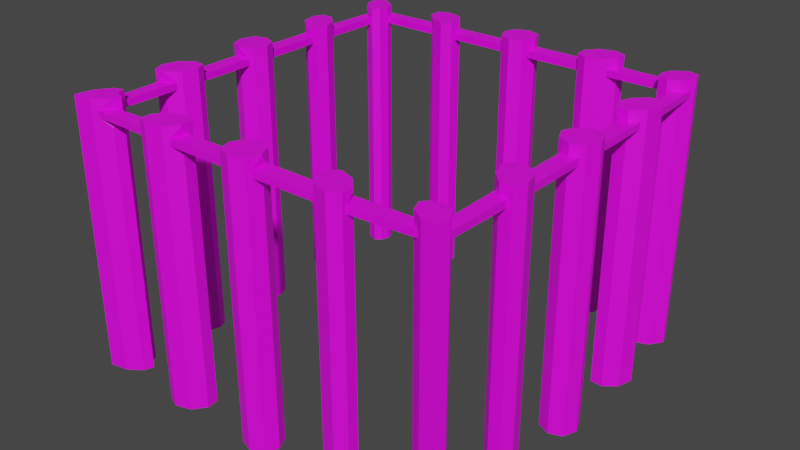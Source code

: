 # Source: Buildsite.blend  (saved by Blender 2.90.8; exported with 4.5.12 LTS)
import bpy
from mathutils import Matrix  # noqa: F401  (used for matrix-valued properties, if any)

bpy.ops.wm.read_factory_settings(use_empty=True)
scene = bpy.context.scene
scene.name = 'Scene'

# ---- collections
col_collection = bpy.data.collections.new('Collection'); scene.collection.children.link(col_collection)

# ---- images (referenced by path relative to the original .blend; pixels are not part of the script)
import os
ASSET_DIR = os.environ.get("B2B_ASSET_DIR", "")  # directory of the original .blend (textures are referenced by path, not embedded)
HERE = os.path.dirname(os.path.abspath(__file__))  # packed textures are extracted next to this script under _unpacked/

def load_image(name, relpath, width, height, colorspace="sRGB"):
    """Load a texture the original file referenced (path relative to the .blend, or extracted next to this script)."""
    p = next((c for c in (os.path.join(HERE, relpath), os.path.join(ASSET_DIR, relpath)) if relpath and os.path.exists(c)), "")
    if p:
        img = bpy.data.images.load(p, check_existing=True)
        img.name = name
    else:  # same state as the original file: an image datablock whose file is absent (Cycles renders it pink)
        img = bpy.data.images.new(name, width, height)
        img.source = "FILE"
        img.filepath = "//" + (relpath or name)
    img.colorspace_settings.name = colorspace
    return img
img_colorpalet_png = load_image('ColorPalet.png', 'ColorPalet.png', 1024, 1024, 'sRGB')

# ---- materials (node trees are filled in below, after node groups)
mat_pallet = bpy.data.materials.new('Pallet')
mat_pallet.use_transparent_shadow = False

# ---- material node trees
mat_pallet.use_nodes = True; mat_pallet.node_tree.nodes.clear()
_N = mat_pallet.node_tree.nodes; _L = mat_pallet.node_tree.links
n0 = _N.new('ShaderNodeBsdfPrincipled'); n0.name = 'Principled BSDF'; n0.location = (10, 300)
n0.distribution = 'GGX'
n0.subsurface_method = 'BURLEY'
n0.inputs[3].default_value = 1.45
n0.inputs[27].default_value = (0.0, 0.0, 0.0, 1.0)
n0.inputs[28].default_value = 1.0
n1 = _N.new('ShaderNodeOutputMaterial'); n1.name = 'Material Output'; n1.location = (300, 300)
n2 = _N.new('ShaderNodeTexImage'); n2.name = 'Image Texture'; n2.location = (-412, 144)
n2.image = img_colorpalet_png
n2.interpolation = 'Closest'
_L.new(n0.outputs[0], n1.inputs[0])
_L.new(n2.outputs[0], n0.inputs[0])
n1.is_active_output = True

# ---- world
world_world = bpy.data.worlds.new('World'); scene.world = world_world
world_world.use_nodes = True; world_world.node_tree.nodes.clear()
_N = world_world.node_tree.nodes; _L = world_world.node_tree.links
n0 = _N.new('ShaderNodeOutputWorld'); n0.name = 'World Output'; n0.location = (300, 300)
n1 = _N.new('ShaderNodeBackground'); n1.name = 'Background'; n1.location = (10, 300)
n1.inputs[0].default_value = (0.05088, 0.05088, 0.05088, 1.0)
_L.new(n1.outputs[0], n0.inputs[0])
n0.is_active_output = True
world_world.color = (0.05088, 0.05088, 0.05088)
world_world.use_sun_shadow = False
world_world.sun_shadow_jitter_overblur = 0.0

# ---- meshes
me_cylinder = bpy.data.meshes.new('Cylinder')
me_cylinder.from_pydata([(-0.9293, -0.9293, -1.0), (-0.9293, -0.9293, 0.5), (-0.8821, -0.9473, -1.0), (-0.8821, -0.9473, 0.5), (-0.9, -1.0, -1.0), (-0.9, -1.0, 0.5), (-0.9764, -1.053, -1.0), (-0.9764, -1.053, 0.5), (-1.071, -1.071, -1.0), (-1.071, -1.071, 0.5), (-1.053, -0.9764, -1.0), (-1.053, -0.9764, 0.5), (-1.0, -0.9, -1.0), (-1.0, -0.9, 0.5), (-0.9473, -0.8821, -1.0), (-0.9473, -0.8821, 0.5), (-0.9293, -0.9293, 0.4404), (-0.8821, -0.9473, 0.4404), (-0.5568, -0.9583, 0.4404), (-0.9764, -1.053, 0.4404), (-1.071, -1.071, 0.4404), (-1.053, -0.9764, 0.4404), (-1.0, -0.9, 0.4404), (-0.9473, -0.8821, 0.4404), (-0.8821, -0.9473, 0.4035), (-0.5974, -1.042, 0.4404), (-0.9764, -1.053, 0.4035), (-1.071, -1.071, 0.4035), (-1.053, -0.9764, 0.4035), (-1.0, -0.9, 0.4035), (-0.9473, -0.8821, 0.4035), (-0.9293, -0.9293, 0.4035), (-0.9498, -1.035, 0.4404), (-0.8886, -0.9652, 0.4404), (-0.9, -1.0, 0.4906), (-0.8886, -0.9652, 0.4035), (-0.9498, -1.035, 0.4035), (-0.9, -1.0, 0.3533), (-0.5568, -0.9583, 0.4035), (-0.5974, -1.042, 0.4035), (-0.4617, -0.9076, -1.0), (-0.4617, -0.9076, 0.5), (-0.4059, -0.9333, -1.0), (-0.4059, -0.9333, 0.5), (-0.4, -1.0, -1.0), (-0.4, -1.0, 0.5), (-0.4527, -1.067, -1.0), (-0.4527, -1.067, 0.5), (-0.5383, -1.092, -1.0), (-0.5383, -1.092, 0.5), (-0.6014, -1.064, -1.0), (-0.6014, -1.064, 0.5), (-0.6, -1.0, -1.0), (-0.6, -1.0, 0.5), (-0.5401, -0.9363, -1.0), (-0.5401, -0.9363, 0.5), (-0.4617, -0.9076, 0.4404), (-0.4059, -0.9333, 0.4404), (-0.07432, -0.9537, 0.4404), (-0.4527, -1.067, 0.4404), (-0.5383, -1.092, 0.4404), (-0.6014, -1.064, 0.4404), (-0.6, -1.0, 0.4404), (-0.5401, -0.9363, 0.4404), (-0.4059, -0.9333, 0.4035), (-0.07993, -1.046, 0.4404), (-0.4527, -1.067, 0.4035), (-0.5383, -1.092, 0.4035), (-0.6014, -1.064, 0.4035), (-0.6, -1.0, 0.4035), (-0.5401, -0.9363, 0.4035), (-0.4617, -0.9076, 0.4035), (-0.4342, -1.044, 0.4404), (-0.4042, -0.9561, 0.4404), (-0.4, -1.0, 0.4906), (-0.4042, -0.9561, 0.4035), (-0.4342, -1.044, 0.4035), (-0.4, -1.0, 0.3533), (-0.07432, -0.9537, 0.4035), (-0.07993, -1.046, 0.4035), (-9.077e-08, -0.9, -1.0), (3.568e-08, -0.9, 0.5), (0.06679, -0.9294, -1.0), (0.06679, -0.9294, 0.5), (0.1, -1.0, -1.0), (0.1, -1.0, 0.5), (0.07464, -1.071, -1.0), (0.07464, -1.071, 0.5), (-1.076e-07, -1.1, -1.0), (1.882e-08, -1.1, 0.5), (-0.07464, -1.071, -1.0), (-0.07464, -1.071, 0.5), (-0.1, -1.0, -1.0), (-0.1, -1.0, 0.5), (-0.06679, -0.9294, -1.0), (-0.06679, -0.9294, 0.5), (3.065e-08, -0.9, 0.4404), (0.06679, -0.9294, 0.4404), (0.4078, -0.9562, 0.4404), (0.07464, -1.071, 0.4404), (1.379e-08, -1.1, 0.4404), (-0.07464, -1.071, 0.4404), (-0.1, -1.0, 0.4404), (-0.06679, -0.9294, 0.4404), (0.06679, -0.9294, 0.4035), (0.438, -1.044, 0.4404), (0.07464, -1.071, 0.4035), (1.068e-08, -1.1, 0.4035), (-0.07464, -1.071, 0.4035), (-0.1, -1.0, 0.4035), (-0.06679, -0.9294, 0.4035), (2.754e-08, -0.9, 0.4035), (0.08374, -1.046, 0.4404), (0.07786, -0.9537, 0.4404), (0.1, -1.0, 0.4906), (0.07786, -0.9537, 0.4035), (0.08374, -1.046, 0.4035), (0.1, -1.0, 0.3533), (0.4078, -0.9562, 0.4035), (0.438, -1.044, 0.4035), (0.4617, -0.9076, -1.0), (0.4617, -0.9076, 0.5), (0.5401, -0.9363, -1.0), (0.5401, -0.9363, 0.5), (0.6, -1.0, -1.0), (0.6, -1.0, 0.5), (0.6014, -1.064, -1.0), (0.6014, -1.064, 0.5), (0.5383, -1.092, -1.0), (0.5383, -1.092, 0.5), (0.4527, -1.067, -1.0), (0.4527, -1.067, 0.5), (0.4, -1.0, -1.0), (0.4, -1.0, 0.5), (0.4059, -0.9333, -1.0), (0.4059, -0.9333, 0.5), (0.4617, -0.9076, 0.4404), (0.5401, -0.9363, 0.4404), (0.8795, -0.9527, 0.4404), (0.6014, -1.064, 0.4404), (0.5383, -1.092, 0.4404), (0.4527, -1.067, 0.4404), (0.4, -1.0, 0.4404), (0.4059, -0.9333, 0.4404), (0.5401, -0.9363, 0.4035), (0.941, -1.022, 0.4404), (0.6014, -1.064, 0.4035), (0.5383, -1.092, 0.4035), (0.4527, -1.067, 0.4035), (0.4, -1.0, 0.4035), (0.4059, -0.9333, 0.4035), (0.4617, -0.9076, 0.4035), (0.6012, -1.042, 0.4404), (0.5604, -0.9584, 0.4404), (0.6, -1.0, 0.4906), (0.5604, -0.9584, 0.4035), (0.6012, -1.042, 0.4035), (0.6, -1.0, 0.3533), (0.8795, -0.9527, 0.4035), (0.941, -1.022, 0.4035), (0.8974, -0.8974, -1.0), (0.8974, -0.8974, 0.5), (0.9473, -0.8821, -1.0), (0.9473, -0.8821, 0.5), (1.0, -0.9, -1.0), (1.0, -0.9, 0.5), (1.053, -0.9764, -1.0), (1.053, -0.9764, 0.5), (1.039, -1.039, -1.0), (1.039, -1.039, 0.5), (0.9622, -1.038, -1.0), (0.9622, -1.038, 0.5), (0.8931, -0.9931, -1.0), (0.8931, -0.9931, 0.5), (0.8679, -0.9331, -1.0), (0.8679, -0.9331, 0.5), (0.8974, -0.8974, 0.4404), (0.9473, -0.8821, 0.4404), (0.9583, -0.5568, 0.4404), (1.053, -0.9764, 0.4404), (1.039, -1.039, 0.4404), (0.9622, -1.038, 0.4404), (0.8931, -0.9931, 0.4404), (0.8679, -0.9331, 0.4404), (0.9473, -0.8821, 0.4035), (1.042, -0.5974, 0.4404), (1.053, -0.9764, 0.4035), (1.039, -1.039, 0.4035), (0.9622, -1.038, 0.4035), (0.8931, -0.9931, 0.4035), (0.8679, -0.9331, 0.4035), (0.8974, -0.8974, 0.4035), (1.035, -0.9498, 0.4404), (0.9652, -0.8886, 0.4404), (1.0, -0.9, 0.4906), (0.9652, -0.8886, 0.4035), (1.035, -0.9498, 0.4035), (1.0, -0.9, 0.3533), (0.9583, -0.5568, 0.4035), (1.042, -0.5974, 0.4035), (0.9076, -0.4617, -1.0), (0.9076, -0.4617, 0.5), (0.9333, -0.4059, -1.0), (0.9333, -0.4059, 0.5), (1.0, -0.4, -1.0), (1.0, -0.4, 0.5), (1.067, -0.4527, -1.0), (1.067, -0.4527, 0.5), (1.092, -0.5383, -1.0), (1.092, -0.5383, 0.5), (1.064, -0.6014, -1.0), (1.064, -0.6014, 0.5), (1.0, -0.6, -1.0), (1.0, -0.6, 0.5), (0.9363, -0.5401, -1.0), (0.9363, -0.5401, 0.5), (0.9076, -0.4617, 0.4404), (0.9333, -0.4059, 0.4404), (0.9537, -0.07432, 0.4404), (1.067, -0.4527, 0.4404), (1.092, -0.5383, 0.4404), (1.064, -0.6014, 0.4404), (1.0, -0.6, 0.4404), (0.9363, -0.5401, 0.4404), (0.9333, -0.4059, 0.4035), (1.046, -0.07993, 0.4404), (1.067, -0.4527, 0.4035), (1.092, -0.5383, 0.4035), (1.064, -0.6014, 0.4035), (1.0, -0.6, 0.4035), (0.9363, -0.5401, 0.4035), (0.9076, -0.4617, 0.4035), (1.044, -0.4342, 0.4404), (0.9561, -0.4042, 0.4404), (1.0, -0.4, 0.4906), (0.9561, -0.4042, 0.4035), (1.044, -0.4342, 0.4035), (1.0, -0.4, 0.3533), (0.9537, -0.07432, 0.4035), (1.046, -0.07993, 0.4035), (0.9, -7.451e-08, -1.0), (0.9, -8.941e-08, 0.5), (0.9294, 0.06679, -1.0), (0.9294, 0.06679, 0.5), (1.0, 0.1, -1.0), (1.0, 0.1, 0.5), (1.071, 0.07464, -1.0), (1.071, 0.07464, 0.5), (1.1, -1.788e-07, -1.0), (1.1, -1.416e-07, 0.5), (1.071, -0.07464, -1.0), (1.071, -0.07464, 0.5), (1.0, -0.1, -1.0), (1.0, -0.1, 0.5), (0.9294, -0.06679, -1.0), (0.9294, -0.06679, 0.5), (0.9, -8.941e-08, 0.4404), (0.9294, 0.06679, 0.4404), (0.9562, 0.4078, 0.4404), (1.071, 0.07464, 0.4404), (1.1, -1.416e-07, 0.4404), (1.071, -0.07464, 0.4404), (1.0, -0.1, 0.4404), (0.9294, -0.06679, 0.4404), (0.9294, 0.06679, 0.4035), (1.044, 0.438, 0.4404), (1.071, 0.07464, 0.4035), (1.1, -1.416e-07, 0.4035), (1.071, -0.07464, 0.4035), (1.0, -0.1, 0.4035), (0.9294, -0.06679, 0.4035), (0.9, -7.451e-08, 0.4035), (1.046, 0.08374, 0.4404), (0.9537, 0.07786, 0.4404), (1.0, 0.1, 0.4906), (0.9537, 0.07786, 0.4035), (1.046, 0.08374, 0.4035), (1.0, 0.1, 0.3533), (0.9562, 0.4078, 0.4035), (1.044, 0.438, 0.4035), (0.9076, 0.4617, -1.0), (0.9076, 0.4617, 0.5), (0.9363, 0.5401, -1.0), (0.9363, 0.5401, 0.5), (1.0, 0.6, -1.0), (1.0, 0.6, 0.5), (1.064, 0.6014, -1.0), (1.064, 0.6014, 0.5), (1.092, 0.5383, -1.0), (1.092, 0.5383, 0.5), (1.067, 0.4527, -1.0), (1.067, 0.4527, 0.5), (1.0, 0.4, -1.0), (1.0, 0.4, 0.5), (0.9333, 0.4059, -1.0), (0.9333, 0.4059, 0.5), (0.9076, 0.4617, 0.4404), (0.9363, 0.5401, 0.4404), (0.9613, 0.8881, 0.4404), (1.064, 0.6014, 0.4404), (1.092, 0.5383, 0.4404), (1.067, 0.4527, 0.4404), (1.0, 0.4, 0.4404), (0.9333, 0.4059, 0.4404), (0.9363, 0.5401, 0.4035), (1.031, 0.9496, 0.4404), (1.064, 0.6014, 0.4035), (1.092, 0.5383, 0.4035), (1.067, 0.4527, 0.4035), (1.0, 0.4, 0.4035), (0.9333, 0.4059, 0.4035), (0.9076, 0.4617, 0.4035), (1.042, 0.6012, 0.4404), (0.9584, 0.5604, 0.4404), (1.0, 0.6, 0.4906), (0.9584, 0.5604, 0.4035), (1.042, 0.6012, 0.4035), (1.0, 0.6, 0.3533), (0.9613, 0.8881, 0.4035), (1.031, 0.9496, 0.4035), (0.8867, 0.8867, -1.0), (0.8867, 0.8867, 0.5), (0.8749, 0.9401, -1.0), (0.8749, 0.9401, 0.5), (0.9, 1.0, -1.0), (0.9, 1.0, 0.5), (0.9692, 1.046, -1.0), (0.9692, 1.046, 0.5), (1.028, 1.028, -1.0), (1.028, 1.028, 0.5), (1.046, 0.9692, -1.0), (1.046, 0.9692, 0.5), (1.0, 0.9, -1.0), (1.0, 0.9, 0.5), (0.9401, 0.8749, -1.0), (0.9401, 0.8749, 0.5), (0.8867, 0.8867, 0.4404), (0.8749, 0.9401, 0.4404), (0.5568, 0.9583, 0.4404), (0.9692, 1.046, 0.4404), (1.028, 1.028, 0.4404), (1.046, 0.9692, 0.4404), (1.0, 0.9, 0.4404), (0.9401, 0.8749, 0.4404), (0.8749, 0.9401, 0.4035), (0.5974, 1.042, 0.4404), (0.9692, 1.046, 0.4035), (1.028, 1.028, 0.4035), (1.046, 0.9692, 0.4035), (1.0, 0.9, 0.4035), (0.9401, 0.8749, 0.4035), (0.8867, 0.8867, 0.4035), (0.9477, 1.033, 0.4404), (0.8864, 0.963, 0.4404), (0.9, 1.0, 0.4906), (0.8864, 0.963, 0.4035), (0.9477, 1.033, 0.4035), (0.9, 1.0, 0.3533), (0.5568, 0.9583, 0.4035), (0.5974, 1.042, 0.4035), (0.4617, 0.9076, -1.0), (0.4617, 0.9076, 0.5), (0.4059, 0.9333, -1.0), (0.4059, 0.9333, 0.5), (0.4, 1.0, -1.0), (0.4, 1.0, 0.5), (0.4527, 1.067, -1.0), (0.4527, 1.067, 0.5), (0.5383, 1.092, -1.0), (0.5383, 1.092, 0.5), (0.6014, 1.064, -1.0), (0.6014, 1.064, 0.5), (0.6, 1.0, -1.0), (0.6, 1.0, 0.5), (0.5401, 0.9363, -1.0), (0.5401, 0.9363, 0.5), (0.4617, 0.9076, 0.4404), (0.4059, 0.9333, 0.4404), (0.07432, 0.9537, 0.4404), (0.4527, 1.067, 0.4404), (0.5383, 1.092, 0.4404), (0.6014, 1.064, 0.4404), (0.6, 1.0, 0.4404), (0.5401, 0.9363, 0.4404), (0.4059, 0.9333, 0.4035), (0.07993, 1.046, 0.4404), (0.4527, 1.067, 0.4035), (0.5383, 1.092, 0.4035), (0.6014, 1.064, 0.4035), (0.6, 1.0, 0.4035), (0.5401, 0.9363, 0.4035), (0.4617, 0.9076, 0.4035), (0.4342, 1.044, 0.4404), (0.4042, 0.9561, 0.4404), (0.4, 1.0, 0.4906), (0.4042, 0.9561, 0.4035), (0.4342, 1.044, 0.4035), (0.4, 1.0, 0.3533), (0.07432, 0.9537, 0.4035), (0.07993, 1.046, 0.4035), (5.599e-08, 0.9, -1.0), (1.192e-07, 0.9, 0.5), (-0.06679, 0.9294, -1.0), (-0.06679, 0.9294, 0.5), (-0.1, 1.0, -1.0), (-0.1, 1.0, 0.5), (-0.07464, 1.071, -1.0), (-0.07464, 1.071, 0.5), (9.814e-08, 1.1, -1.0), (1.614e-07, 1.1, 0.5), (0.07464, 1.071, -1.0), (0.07464, 1.071, 0.5), (0.1, 1.0, -1.0), (0.1, 1.0, 0.5), (0.06679, 0.9294, -1.0), (0.06679, 0.9294, 0.5), (1.167e-07, 0.9, 0.4404), (-0.06679, 0.9294, 0.4404), (-0.4078, 0.9562, 0.4404), (-0.07464, 1.071, 0.4404), (1.588e-07, 1.1, 0.4404), (0.07464, 1.071, 0.4404), (0.1, 1.0, 0.4404), (0.06679, 0.9294, 0.4404), (-0.06679, 0.9294, 0.4035), (-0.438, 1.044, 0.4404), (-0.07464, 1.071, 0.4035), (1.573e-07, 1.1, 0.4035), (0.07464, 1.071, 0.4035), (0.1, 1.0, 0.4035), (0.06679, 0.9294, 0.4035), (1.151e-07, 0.9, 0.4035), (-0.08374, 1.046, 0.4404), (-0.07786, 0.9537, 0.4404), (-0.1, 1.0, 0.4906), (-0.07786, 0.9537, 0.4035), (-0.08374, 1.046, 0.4035), (-0.1, 1.0, 0.3533), (-0.4078, 0.9562, 0.4035), (-0.438, 1.044, 0.4035), (-0.4617, 0.9076, -1.0), (-0.4617, 0.9076, 0.5), (-0.5401, 0.9363, -1.0), (-0.5401, 0.9363, 0.5), (-0.6, 1.0, -1.0), (-0.6, 1.0, 0.5), (-0.6014, 1.064, -1.0), (-0.6014, 1.064, 0.5), (-0.5383, 1.092, -1.0), (-0.5383, 1.092, 0.5), (-0.4527, 1.067, -1.0), (-0.4527, 1.067, 0.5), (-0.4, 1.0, -1.0), (-0.4, 1.0, 0.5), (-0.4059, 0.9333, -1.0), (-0.4059, 0.9333, 0.5), (-0.4617, 0.9076, 0.4404), (-0.5401, 0.9363, 0.4404), (-0.8921, 0.9653, 0.4404), (-0.6014, 1.064, 0.4404), (-0.5383, 1.092, 0.4404), (-0.4527, 1.067, 0.4404), (-0.4, 1.0, 0.4404), (-0.4059, 0.9333, 0.4404), (-0.5401, 0.9363, 0.4035), (-0.9536, 1.035, 0.4404), (-0.6014, 1.064, 0.4035), (-0.5383, 1.092, 0.4035), (-0.4527, 1.067, 0.4035), (-0.4, 1.0, 0.4035), (-0.4059, 0.9333, 0.4035), (-0.4617, 0.9076, 0.4035), (-0.6012, 1.042, 0.4404), (-0.5604, 0.9584, 0.4404), (-0.6, 1.0, 0.4906), (-0.5604, 0.9584, 0.4035), (-0.6012, 1.042, 0.4035), (-0.6, 1.0, 0.3533), (-0.8921, 0.9653, 0.4035), (-0.9536, 1.035, 0.4035), (-0.8974, 0.8974, -1.0), (-0.8974, 0.8974, 0.5), (-0.9331, 0.8679, -1.0), (-0.9331, 0.8679, 0.5), (-0.9931, 0.8931, -1.0), (-0.9931, 0.8931, 0.5), (-1.038, 0.9622, -1.0), (-1.038, 0.9622, 0.5), (-1.039, 1.039, -1.0), (-1.039, 1.039, 0.5), (-0.9764, 1.053, -1.0), (-0.9764, 1.053, 0.5), (-0.9, 1.0, -1.0), (-0.9, 1.0, 0.5), (-0.8821, 0.9473, -1.0), (-0.8821, 0.9473, 0.5), (-0.8974, 0.8974, 0.4404), (-0.9331, 0.8679, 0.4404), (-0.9583, 0.5568, 0.4404), (-1.038, 0.9622, 0.4404), (-1.039, 1.039, 0.4404), (-0.9764, 1.053, 0.4404), (-0.9, 1.0, 0.4404), (-0.8821, 0.9473, 0.4404), (-0.9331, 0.8679, 0.4035), (-1.042, 0.5974, 0.4404), (-1.038, 0.9622, 0.4035), (-1.039, 1.039, 0.4035), (-0.9764, 1.053, 0.4035), (-0.9, 1.0, 0.4035), (-0.8821, 0.9473, 0.4035), (-0.8974, 0.8974, 0.4035), (-1.023, 0.9381, 0.4404), (-0.9535, 0.8768, 0.4404), (-0.9931, 0.8931, 0.4906), (-0.9535, 0.8768, 0.4035), (-1.023, 0.9381, 0.4035), (-0.9931, 0.8931, 0.3533), (-0.9583, 0.5568, 0.4035), (-1.042, 0.5974, 0.4035), (-0.9076, 0.4617, -1.0), (-0.9076, 0.4617, 0.5), (-0.9333, 0.4059, -1.0), (-0.9333, 0.4059, 0.5), (-1.0, 0.4, -1.0), (-1.0, 0.4, 0.5), (-1.067, 0.4527, -1.0), (-1.067, 0.4527, 0.5), (-1.092, 0.5383, -1.0), (-1.092, 0.5383, 0.5), (-1.064, 0.6014, -1.0), (-1.064, 0.6014, 0.5), (-1.0, 0.6, -1.0), (-1.0, 0.6, 0.5), (-0.9363, 0.5401, -1.0), (-0.9363, 0.5401, 0.5), (-0.9076, 0.4617, 0.4404), (-0.9333, 0.4059, 0.4404), (-0.9537, 0.07432, 0.4404), (-1.067, 0.4527, 0.4404), (-1.092, 0.5383, 0.4404), (-1.064, 0.6014, 0.4404), (-1.0, 0.6, 0.4404), (-0.9363, 0.5401, 0.4404), (-0.9333, 0.4059, 0.4035), (-1.046, 0.07993, 0.4404), (-1.067, 0.4527, 0.4035), (-1.092, 0.5383, 0.4035), (-1.064, 0.6014, 0.4035), (-1.0, 0.6, 0.4035), (-0.9363, 0.5401, 0.4035), (-0.9076, 0.4617, 0.4035), (-1.044, 0.4342, 0.4404), (-0.9561, 0.4042, 0.4404), (-1.0, 0.4, 0.4906), (-0.9561, 0.4042, 0.4035), (-1.044, 0.4342, 0.4035), (-1.0, 0.4, 0.3533), (-0.9537, 0.07432, 0.4035), (-1.046, 0.07993, 0.4035), (-0.9, 4.172e-07, -1.0), (-0.9, 2.98e-07, 0.5), (-0.9294, -0.06679, -1.0), (-0.9294, -0.06679, 0.5), (-1.0, -0.1, -1.0), (-1.0, -0.1, 0.5), (-1.071, -0.07464, -1.0), (-1.071, -0.07464, 0.5), (-1.1, 4.47e-07, -1.0), (-1.1, 3.353e-07, 0.5), (-1.071, 0.07464, -1.0), (-1.071, 0.07464, 0.5), (-1.0, 0.1, -1.0), (-1.0, 0.1, 0.5), (-0.9294, 0.06679, -1.0), (-0.9294, 0.06679, 0.5), (-0.9, 2.682e-07, 0.4404), (-0.9294, -0.06679, 0.4404), (-0.9562, -0.4078, 0.4404), (-1.071, -0.07464, 0.4404), (-1.1, 3.502e-07, 0.4404), (-1.071, 0.07464, 0.4404), (-1.0, 0.1, 0.4404), (-0.9294, 0.06679, 0.4404), (-0.9294, -0.06679, 0.4035), (-1.044, -0.438, 0.4404), (-1.071, -0.07464, 0.4035), (-1.1, 3.651e-07, 0.4035), (-1.071, 0.07464, 0.4035), (-1.0, 0.1, 0.4035), (-0.9294, 0.06679, 0.4035), (-0.9, 3.278e-07, 0.4035), (-1.046, -0.08374, 0.4404), (-0.9537, -0.07786, 0.4404), (-1.0, -0.1, 0.4906), (-0.9537, -0.07786, 0.4035), (-1.046, -0.08374, 0.4035), (-1.0, -0.1, 0.3533), (-0.9562, -0.4078, 0.4035), (-1.044, -0.438, 0.4035), (-0.9076, -0.4617, -1.0), (-0.9076, -0.4617, 0.5), (-0.9363, -0.5401, -1.0), (-0.9363, -0.5401, 0.5), (-1.0, -0.6, -1.0), (-1.0, -0.6, 0.5), (-1.064, -0.6014, -1.0), (-1.064, -0.6014, 0.5), (-1.092, -0.5383, -1.0), (-1.092, -0.5383, 0.5), (-1.067, -0.4527, -1.0), (-1.067, -0.4527, 0.5), (-1.0, -0.4, -1.0), (-1.0, -0.4, 0.5), (-0.9333, -0.4059, -1.0), (-0.9333, -0.4059, 0.5), (-0.9076, -0.4617, 0.4404), (-0.9363, -0.5401, 0.4404), (-0.9653, -0.8921, 0.4404), (-1.064, -0.6014, 0.4404), (-1.092, -0.5383, 0.4404), (-1.067, -0.4527, 0.4404), (-1.0, -0.4, 0.4404), (-0.9333, -0.4059, 0.4404), (-0.9363, -0.5401, 0.4035), (-1.035, -0.9536, 0.4404), (-1.064, -0.6014, 0.4035), (-1.092, -0.5383, 0.4035), (-1.067, -0.4527, 0.4035), (-1.0, -0.4, 0.4035), (-0.9333, -0.4059, 0.4035), (-0.9076, -0.4617, 0.4035), (-1.042, -0.6012, 0.4404), (-0.9584, -0.5604, 0.4404), (-1.0, -0.6, 0.4906), (-0.9584, -0.5604, 0.4035), (-1.042, -0.6012, 0.4035), (-1.0, -0.6, 0.3533), (-0.9653, -0.8921, 0.4035), (-1.035, -0.9536, 0.4035)], [], [(16, 1, 3, 17), (24, 17, 33, 35), (36, 32, 19, 26), (19, 7, 9, 20), (20, 9, 11, 21), (21, 11, 13, 22), (3, 1, 15, 13, 11, 9, 7, 5), (22, 13, 15, 23), (23, 15, 1, 16), (0, 2, 4, 6, 8, 10, 12, 14), (30, 23, 16, 31), (29, 22, 23, 30), (28, 21, 22, 29), (27, 20, 21, 28), (26, 19, 20, 27), (17, 3, 5, 34, 33), (4, 37, 36, 26, 6), (31, 16, 17, 24), (0, 31, 24, 2), (25, 39, 38, 18), (2, 24, 35, 37, 4), (6, 26, 27, 8), (8, 27, 28, 10), (10, 28, 29, 12), (12, 29, 30, 14), (14, 30, 31, 0), (32, 33, 34), (35, 36, 37), (35, 33, 18, 38), (32, 34, 5, 7, 19), (33, 32, 25, 18), (32, 36, 39, 25), (36, 35, 38, 39), (56, 41, 43, 57), (64, 57, 73, 75), (76, 72, 59, 66), (59, 47, 49, 60), (60, 49, 51, 61), (61, 51, 53, 62), (43, 41, 55, 53, 51, 49, 47, 45), (62, 53, 55, 63), (63, 55, 41, 56), (40, 42, 44, 46, 48, 50, 52, 54), (70, 63, 56, 71), (69, 62, 63, 70), (68, 61, 62, 69), (67, 60, 61, 68), (66, 59, 60, 67), (57, 43, 45, 74, 73), (44, 77, 76, 66, 46), (71, 56, 57, 64), (40, 71, 64, 42), (65, 79, 78, 58), (42, 64, 75, 77, 44), (46, 66, 67, 48), (48, 67, 68, 50), (50, 68, 69, 52), (52, 69, 70, 54), (54, 70, 71, 40), (72, 73, 74), (75, 76, 77), (75, 73, 58, 78), (72, 74, 45, 47, 59), (73, 72, 65, 58), (72, 76, 79, 65), (76, 75, 78, 79), (96, 81, 83, 97), (104, 97, 113, 115), (116, 112, 99, 106), (99, 87, 89, 100), (100, 89, 91, 101), (101, 91, 93, 102), (83, 81, 95, 93, 91, 89, 87, 85), (102, 93, 95, 103), (103, 95, 81, 96), (80, 82, 84, 86, 88, 90, 92, 94), (110, 103, 96, 111), (109, 102, 103, 110), (108, 101, 102, 109), (107, 100, 101, 108), (106, 99, 100, 107), (97, 83, 85, 114, 113), (84, 117, 116, 106, 86), (111, 96, 97, 104), (80, 111, 104, 82), (105, 119, 118, 98), (82, 104, 115, 117, 84), (86, 106, 107, 88), (88, 107, 108, 90), (90, 108, 109, 92), (92, 109, 110, 94), (94, 110, 111, 80), (112, 113, 114), (115, 116, 117), (115, 113, 98, 118), (112, 114, 85, 87, 99), (113, 112, 105, 98), (112, 116, 119, 105), (116, 115, 118, 119), (136, 121, 123, 137), (144, 137, 153, 155), (156, 152, 139, 146), (139, 127, 129, 140), (140, 129, 131, 141), (141, 131, 133, 142), (123, 121, 135, 133, 131, 129, 127, 125), (142, 133, 135, 143), (143, 135, 121, 136), (120, 122, 124, 126, 128, 130, 132, 134), (150, 143, 136, 151), (149, 142, 143, 150), (148, 141, 142, 149), (147, 140, 141, 148), (146, 139, 140, 147), (137, 123, 125, 154, 153), (124, 157, 156, 146, 126), (151, 136, 137, 144), (120, 151, 144, 122), (145, 159, 158, 138), (122, 144, 155, 157, 124), (126, 146, 147, 128), (128, 147, 148, 130), (130, 148, 149, 132), (132, 149, 150, 134), (134, 150, 151, 120), (152, 153, 154), (155, 156, 157), (155, 153, 138, 158), (152, 154, 125, 127, 139), (153, 152, 145, 138), (152, 156, 159, 145), (156, 155, 158, 159), (176, 161, 163, 177), (184, 177, 193, 195), (196, 192, 179, 186), (179, 167, 169, 180), (180, 169, 171, 181), (181, 171, 173, 182), (163, 161, 175, 173, 171, 169, 167, 165), (182, 173, 175, 183), (183, 175, 161, 176), (160, 162, 164, 166, 168, 170, 172, 174), (190, 183, 176, 191), (189, 182, 183, 190), (188, 181, 182, 189), (187, 180, 181, 188), (186, 179, 180, 187), (177, 163, 165, 194, 193), (164, 197, 196, 186, 166), (191, 176, 177, 184), (160, 191, 184, 162), (185, 199, 198, 178), (162, 184, 195, 197, 164), (166, 186, 187, 168), (168, 187, 188, 170), (170, 188, 189, 172), (172, 189, 190, 174), (174, 190, 191, 160), (192, 193, 194), (195, 196, 197), (195, 193, 178, 198), (192, 194, 165, 167, 179), (193, 192, 185, 178), (192, 196, 199, 185), (196, 195, 198, 199), (216, 201, 203, 217), (224, 217, 233, 235), (236, 232, 219, 226), (219, 207, 209, 220), (220, 209, 211, 221), (221, 211, 213, 222), (203, 201, 215, 213, 211, 209, 207, 205), (222, 213, 215, 223), (223, 215, 201, 216), (200, 202, 204, 206, 208, 210, 212, 214), (230, 223, 216, 231), (229, 222, 223, 230), (228, 221, 222, 229), (227, 220, 221, 228), (226, 219, 220, 227), (217, 203, 205, 234, 233), (204, 237, 236, 226, 206), (231, 216, 217, 224), (200, 231, 224, 202), (225, 239, 238, 218), (202, 224, 235, 237, 204), (206, 226, 227, 208), (208, 227, 228, 210), (210, 228, 229, 212), (212, 229, 230, 214), (214, 230, 231, 200), (232, 233, 234), (235, 236, 237), (235, 233, 218, 238), (232, 234, 205, 207, 219), (233, 232, 225, 218), (232, 236, 239, 225), (236, 235, 238, 239), (256, 241, 243, 257), (264, 257, 273, 275), (276, 272, 259, 266), (259, 247, 249, 260), (260, 249, 251, 261), (261, 251, 253, 262), (243, 241, 255, 253, 251, 249, 247, 245), (262, 253, 255, 263), (263, 255, 241, 256), (240, 242, 244, 246, 248, 250, 252, 254), (270, 263, 256, 271), (269, 262, 263, 270), (268, 261, 262, 269), (267, 260, 261, 268), (266, 259, 260, 267), (257, 243, 245, 274, 273), (244, 277, 276, 266, 246), (271, 256, 257, 264), (240, 271, 264, 242), (265, 279, 278, 258), (242, 264, 275, 277, 244), (246, 266, 267, 248), (248, 267, 268, 250), (250, 268, 269, 252), (252, 269, 270, 254), (254, 270, 271, 240), (272, 273, 274), (275, 276, 277), (275, 273, 258, 278), (272, 274, 245, 247, 259), (273, 272, 265, 258), (272, 276, 279, 265), (276, 275, 278, 279), (296, 281, 283, 297), (304, 297, 313, 315), (316, 312, 299, 306), (299, 287, 289, 300), (300, 289, 291, 301), (301, 291, 293, 302), (283, 281, 295, 293, 291, 289, 287, 285), (302, 293, 295, 303), (303, 295, 281, 296), (280, 282, 284, 286, 288, 290, 292, 294), (310, 303, 296, 311), (309, 302, 303, 310), (308, 301, 302, 309), (307, 300, 301, 308), (306, 299, 300, 307), (297, 283, 285, 314, 313), (284, 317, 316, 306, 286), (311, 296, 297, 304), (280, 311, 304, 282), (305, 319, 318, 298), (282, 304, 315, 317, 284), (286, 306, 307, 288), (288, 307, 308, 290), (290, 308, 309, 292), (292, 309, 310, 294), (294, 310, 311, 280), (312, 313, 314), (315, 316, 317), (315, 313, 298, 318), (312, 314, 285, 287, 299), (313, 312, 305, 298), (312, 316, 319, 305), (316, 315, 318, 319), (336, 321, 323, 337), (344, 337, 353, 355), (356, 352, 339, 346), (339, 327, 329, 340), (340, 329, 331, 341), (341, 331, 333, 342), (323, 321, 335, 333, 331, 329, 327, 325), (342, 333, 335, 343), (343, 335, 321, 336), (320, 322, 324, 326, 328, 330, 332, 334), (350, 343, 336, 351), (349, 342, 343, 350), (348, 341, 342, 349), (347, 340, 341, 348), (346, 339, 340, 347), (337, 323, 325, 354, 353), (324, 357, 356, 346, 326), (351, 336, 337, 344), (320, 351, 344, 322), (345, 359, 358, 338), (322, 344, 355, 357, 324), (326, 346, 347, 328), (328, 347, 348, 330), (330, 348, 349, 332), (332, 349, 350, 334), (334, 350, 351, 320), (352, 353, 354), (355, 356, 357), (355, 353, 338, 358), (352, 354, 325, 327, 339), (353, 352, 345, 338), (352, 356, 359, 345), (356, 355, 358, 359), (376, 361, 363, 377), (384, 377, 393, 395), (396, 392, 379, 386), (379, 367, 369, 380), (380, 369, 371, 381), (381, 371, 373, 382), (363, 361, 375, 373, 371, 369, 367, 365), (382, 373, 375, 383), (383, 375, 361, 376), (360, 362, 364, 366, 368, 370, 372, 374), (390, 383, 376, 391), (389, 382, 383, 390), (388, 381, 382, 389), (387, 380, 381, 388), (386, 379, 380, 387), (377, 363, 365, 394, 393), (364, 397, 396, 386, 366), (391, 376, 377, 384), (360, 391, 384, 362), (385, 399, 398, 378), (362, 384, 395, 397, 364), (366, 386, 387, 368), (368, 387, 388, 370), (370, 388, 389, 372), (372, 389, 390, 374), (374, 390, 391, 360), (392, 393, 394), (395, 396, 397), (395, 393, 378, 398), (392, 394, 365, 367, 379), (393, 392, 385, 378), (392, 396, 399, 385), (396, 395, 398, 399), (416, 401, 403, 417), (424, 417, 433, 435), (436, 432, 419, 426), (419, 407, 409, 420), (420, 409, 411, 421), (421, 411, 413, 422), (403, 401, 415, 413, 411, 409, 407, 405), (422, 413, 415, 423), (423, 415, 401, 416), (400, 402, 404, 406, 408, 410, 412, 414), (430, 423, 416, 431), (429, 422, 423, 430), (428, 421, 422, 429), (427, 420, 421, 428), (426, 419, 420, 427), (417, 403, 405, 434, 433), (404, 437, 436, 426, 406), (431, 416, 417, 424), (400, 431, 424, 402), (425, 439, 438, 418), (402, 424, 435, 437, 404), (406, 426, 427, 408), (408, 427, 428, 410), (410, 428, 429, 412), (412, 429, 430, 414), (414, 430, 431, 400), (432, 433, 434), (435, 436, 437), (435, 433, 418, 438), (432, 434, 405, 407, 419), (433, 432, 425, 418), (432, 436, 439, 425), (436, 435, 438, 439), (456, 441, 443, 457), (464, 457, 473, 475), (476, 472, 459, 466), (459, 447, 449, 460), (460, 449, 451, 461), (461, 451, 453, 462), (443, 441, 455, 453, 451, 449, 447, 445), (462, 453, 455, 463), (463, 455, 441, 456), (440, 442, 444, 446, 448, 450, 452, 454), (470, 463, 456, 471), (469, 462, 463, 470), (468, 461, 462, 469), (467, 460, 461, 468), (466, 459, 460, 467), (457, 443, 445, 474, 473), (444, 477, 476, 466, 446), (471, 456, 457, 464), (440, 471, 464, 442), (465, 479, 478, 458), (442, 464, 475, 477, 444), (446, 466, 467, 448), (448, 467, 468, 450), (450, 468, 469, 452), (452, 469, 470, 454), (454, 470, 471, 440), (472, 473, 474), (475, 476, 477), (475, 473, 458, 478), (472, 474, 445, 447, 459), (473, 472, 465, 458), (472, 476, 479, 465), (476, 475, 478, 479), (496, 481, 483, 497), (504, 497, 513, 515), (516, 512, 499, 506), (499, 487, 489, 500), (500, 489, 491, 501), (501, 491, 493, 502), (483, 481, 495, 493, 491, 489, 487, 485), (502, 493, 495, 503), (503, 495, 481, 496), (480, 482, 484, 486, 488, 490, 492, 494), (510, 503, 496, 511), (509, 502, 503, 510), (508, 501, 502, 509), (507, 500, 501, 508), (506, 499, 500, 507), (497, 483, 485, 514, 513), (484, 517, 516, 506, 486), (511, 496, 497, 504), (480, 511, 504, 482), (505, 519, 518, 498), (482, 504, 515, 517, 484), (486, 506, 507, 488), (488, 507, 508, 490), (490, 508, 509, 492), (492, 509, 510, 494), (494, 510, 511, 480), (512, 513, 514), (515, 516, 517), (515, 513, 498, 518), (512, 514, 485, 487, 499), (513, 512, 505, 498), (512, 516, 519, 505), (516, 515, 518, 519), (536, 521, 523, 537), (544, 537, 553, 555), (556, 552, 539, 546), (539, 527, 529, 540), (540, 529, 531, 541), (541, 531, 533, 542), (523, 521, 535, 533, 531, 529, 527, 525), (542, 533, 535, 543), (543, 535, 521, 536), (520, 522, 524, 526, 528, 530, 532, 534), (550, 543, 536, 551), (549, 542, 543, 550), (548, 541, 542, 549), (547, 540, 541, 548), (546, 539, 540, 547), (537, 523, 525, 554, 553), (524, 557, 556, 546, 526), (551, 536, 537, 544), (520, 551, 544, 522), (545, 559, 558, 538), (522, 544, 555, 557, 524), (526, 546, 547, 528), (528, 547, 548, 530), (530, 548, 549, 532), (532, 549, 550, 534), (534, 550, 551, 520), (552, 553, 554), (555, 556, 557), (555, 553, 538, 558), (552, 554, 525, 527, 539), (553, 552, 545, 538), (552, 556, 559, 545), (556, 555, 558, 559), (576, 561, 563, 577), (584, 577, 593, 595), (596, 592, 579, 586), (579, 567, 569, 580), (580, 569, 571, 581), (581, 571, 573, 582), (563, 561, 575, 573, 571, 569, 567, 565), (582, 573, 575, 583), (583, 575, 561, 576), (560, 562, 564, 566, 568, 570, 572, 574), (590, 583, 576, 591), (589, 582, 583, 590), (588, 581, 582, 589), (587, 580, 581, 588), (586, 579, 580, 587), (577, 563, 565, 594, 593), (564, 597, 596, 586, 566), (591, 576, 577, 584), (560, 591, 584, 562), (585, 599, 598, 578), (562, 584, 595, 597, 564), (566, 586, 587, 568), (568, 587, 588, 570), (570, 588, 589, 572), (572, 589, 590, 574), (574, 590, 591, 560), (592, 593, 594), (595, 596, 597), (595, 593, 578, 598), (592, 594, 565, 567, 579), (593, 592, 585, 578), (592, 596, 599, 585), (596, 595, 598, 599), (616, 601, 603, 617), (624, 617, 633, 635), (636, 632, 619, 626), (619, 607, 609, 620), (620, 609, 611, 621), (621, 611, 613, 622), (603, 601, 615, 613, 611, 609, 607, 605), (622, 613, 615, 623), (623, 615, 601, 616), (600, 602, 604, 606, 608, 610, 612, 614), (630, 623, 616, 631), (629, 622, 623, 630), (628, 621, 622, 629), (627, 620, 621, 628), (626, 619, 620, 627), (617, 603, 605, 634, 633), (604, 637, 636, 626, 606), (631, 616, 617, 624), (600, 631, 624, 602), (625, 639, 638, 618), (602, 624, 635, 637, 604), (606, 626, 627, 608), (608, 627, 628, 610), (610, 628, 629, 612), (612, 629, 630, 614), (614, 630, 631, 600), (632, 633, 634), (635, 636, 637), (635, 633, 618, 638), (632, 634, 605, 607, 619), (633, 632, 625, 618), (632, 636, 639, 625), (636, 635, 638, 639)])
_uv = me_cylinder.uv_layers.new(name='UVMap')
_uv.uv.foreach_set('vector', [0.6944, 0.4189, 0.6944, 0.4189, 0.6944, 0.4189, 0.6944, 0.4189, 0.6944, 0.4189, 0.6944, 0.4189, 0.6944, 0.4189, 0.6944, 0.4189, 0.6944, 0.4189, 0.6944, 0.4189, 0.6944, 0.4189, 0.6944, 0.4189, 0.6944, 0.4189, 0.6944, 0.4189, 0.6944, 0.4189, 0.6944, 0.4189, 0.6944, 0.4189, 0.6944, 0.4189, 0.6944, 0.4189, 0.6944, 0.4189, 0.6944, 0.4189, 0.6944, 0.4189, 0.6944, 0.4189, 0.6944, 0.4189, 0.6944, 0.4189, 0.6944, 0.4189, 0.6944, 0.4189, 0.6944, 0.4189, 0.6944, 0.4189, 0.6944, 0.4189, 0.6944, 0.4189, 0.6944, 0.4189, 0.6944, 0.4189, 0.6944, 0.4189, 0.6944, 0.4189, 0.6944, 0.4189, 0.6944, 0.4189, 0.6944, 0.4189, 0.6944, 0.4189, 0.6944, 0.4189, 0.6944, 0.4189, 0.6944, 0.4189, 0.6944, 0.4189, 0.6944, 0.4189, 0.6944, 0.4189, 0.6944, 0.4189, 0.6944, 0.4189, 0.6944, 0.4189, 0.6944, 0.4189, 0.6944, 0.4189, 0.6944, 0.4189, 0.6944, 0.4189, 0.6944, 0.4189, 0.6944, 0.4189, 0.6944, 0.4189, 0.6944, 0.4189, 0.6944, 0.4189, 0.6944, 0.4189, 0.6944, 0.4189, 0.6944, 0.4189, 0.6944, 0.4189, 0.6944, 0.4189, 0.6944, 0.4189, 0.6944, 0.4189, 0.6944, 0.4189, 0.6944, 0.4189, 0.6944, 0.4189, 0.6944, 0.4189, 0.6944, 0.4189, 0.6944, 0.4189, 0.6944, 0.4189, 0.6944, 0.4189, 0.6944, 0.4189, 0.6944, 0.4189, 0.6944, 0.4189, 0.6944, 0.4189, 0.6944, 0.4189, 0.6944, 0.4189, 0.6944, 0.4189, 0.6944, 0.4189, 0.6944, 0.4189, 0.6944, 0.4189, 0.6944, 0.4189, 0.6944, 0.4189, 0.6944, 0.4189, 0.6944, 0.4189, 0.6944, 0.4189, 0.6944, 0.4189, 0.6944, 0.4189, 0.6944, 0.4189, 0.6944, 0.4189, 0.6944, 0.4189, 0.6944, 0.4189, 0.6944, 0.4189, 0.6944, 0.4189, 0.6944, 0.4189, 0.6944, 0.4189, 0.6944, 0.4189, 0.6944, 0.4189, 0.6944, 0.4189, 0.6944, 0.4189, 0.6944, 0.4189, 0.6944, 0.4189, 0.6944, 0.4189, 0.6944, 0.4189, 0.6944, 0.4189, 0.6944, 0.4189, 0.6944, 0.4189, 0.6944, 0.4189, 0.6944, 0.4189, 0.6944, 0.4189, 0.6944, 0.4189, 0.6944, 0.4189, 0.6944, 0.4189, 0.6944, 0.4189, 0.6944, 0.4189, 0.6944, 0.4189, 0.6944, 0.4189, 0.6944, 0.4189, 0.6944, 0.4189, 0.6944, 0.4189, 0.6944, 0.4189, 0.6944, 0.4189, 0.6944, 0.4189, 0.6944, 0.4189, 0.6944, 0.4189, 0.6944, 0.4189, 0.6944, 0.4189, 0.6944, 0.4189, 0.6944, 0.4189, 0.3253, 0.9233, 0.3253, 0.9233, 0.3253, 0.9233, 0.3253, 0.9233, 0.3253, 0.9233, 0.3253, 0.9233, 0.3253, 0.9233, 0.3253, 0.9233, 0.6944, 0.4189, 0.6944, 0.4189, 0.6944, 0.4189, 0.6944, 0.4189, 0.6944, 0.4189, 0.6944, 0.4189, 0.6944, 0.4189, 0.6944, 0.4189, 0.6944, 0.4189, 0.6944, 0.4189, 0.6944, 0.4189, 0.6944, 0.4189, 0.6944, 0.4189, 0.6944, 0.4189, 0.6944, 0.4189, 0.6944, 0.4189, 0.6944, 0.4189, 0.6944, 0.4189, 0.6944, 0.4189, 0.6944, 0.4189, 0.6944, 0.4189, 0.6944, 0.4189, 0.6944, 0.4189, 0.6944, 0.4189, 0.6944, 0.4189, 0.6944, 0.4189, 0.6944, 0.4189, 0.6944, 0.4189, 0.6944, 0.4189, 0.6944, 0.4189, 0.6944, 0.4189, 0.6944, 0.4189, 0.6944, 0.4189, 0.6944, 0.4189, 0.6944, 0.4189, 0.6944, 0.4189, 0.6944, 0.4189, 0.6944, 0.4189, 0.6944, 0.4189, 0.6944, 0.4189, 0.6944, 0.4189, 0.6944, 0.4189, 0.6944, 0.4189, 0.6944, 0.4189, 0.6944, 0.4189, 0.6944, 0.4189, 0.6944, 0.4189, 0.6944, 0.4189, 0.6944, 0.4189, 0.6944, 0.4189, 0.6944, 0.4189, 0.6944, 0.4189, 0.6944, 0.4189, 0.6944, 0.4189, 0.6944, 0.4189, 0.6944, 0.4189, 0.6944, 0.4189, 0.6944, 0.4189, 0.6944, 0.4189, 0.6944, 0.4189, 0.6944, 0.4189, 0.6944, 0.4189, 0.6944, 0.4189, 0.6944, 0.4189, 0.6944, 0.4189, 0.6944, 0.4189, 0.6944, 0.4189, 0.6944, 0.4189, 0.6944, 0.4189, 0.6944, 0.4189, 0.6944, 0.4189, 0.6944, 0.4189, 0.6944, 0.4189, 0.6944, 0.4189, 0.6944, 0.4189, 0.6944, 0.4189, 0.6944, 0.4189, 0.6944, 0.4189, 0.6944, 0.4189, 0.6944, 0.4189, 0.6944, 0.4189, 0.6944, 0.4189, 0.6944, 0.4189, 0.6944, 0.4189, 0.6944, 0.4189, 0.6944, 0.4189, 0.6944, 0.4189, 0.6944, 0.4189, 0.6944, 0.4189, 0.6944, 0.4189, 0.6944, 0.4189, 0.6944, 0.4189, 0.6944, 0.4189, 0.6944, 0.4189, 0.6944, 0.4189, 0.6944, 0.4189, 0.6944, 0.4189, 0.6944, 0.4189, 0.6944, 0.4189, 0.6944, 0.4189, 0.6944, 0.4189, 0.6944, 0.4189, 0.6944, 0.4189, 0.6944, 0.4189, 0.6944, 0.4189, 0.6944, 0.4189, 0.6944, 0.4189, 0.6944, 0.4189, 0.6944, 0.4189, 0.6944, 0.4189, 0.6944, 0.4189, 0.6944, 0.4189, 0.6944, 0.4189, 0.6944, 0.4189, 0.6944, 0.4189, 0.6944, 0.4189, 0.6944, 0.4189, 0.6944, 0.4189, 0.6944, 0.4189, 0.6944, 0.4189, 0.6944, 0.4189, 0.6944, 0.4189, 0.6944, 0.4189, 0.6944, 0.4189, 0.6944, 0.4189, 0.6944, 0.4189, 0.6944, 0.4189, 0.6944, 0.4189, 0.6944, 0.4189, 0.6944, 0.4189, 0.6944, 0.4189, 0.6944, 0.4189, 0.6944, 0.4189, 0.6944, 0.4189, 0.3253, 0.9233, 0.3253, 0.9233, 0.3253, 0.9233, 0.3253, 0.9233, 0.3253, 0.9233, 0.3253, 0.9233, 0.3253, 0.9233, 0.3253, 0.9233, 0.6944, 0.4189, 0.6944, 0.4189, 0.6944, 0.4189, 0.6944, 0.4189, 0.6944, 0.4189, 0.6944, 0.4189, 0.6944, 0.4189, 0.6944, 0.4189, 0.6944, 0.4189, 0.6944, 0.4189, 0.6944, 0.4189, 0.6944, 0.4189, 0.6944, 0.4189, 0.6944, 0.4189, 0.6944, 0.4189, 0.6944, 0.4189, 0.6944, 0.4189, 0.6944, 0.4189, 0.6944, 0.4189, 0.6944, 0.4189, 0.6944, 0.4189, 0.6944, 0.4189, 0.6944, 0.4189, 0.6944, 0.4189, 0.6944, 0.4189, 0.6944, 0.4189, 0.6944, 0.4189, 0.6944, 0.4189, 0.6944, 0.4189, 0.6944, 0.4189, 0.6944, 0.4189, 0.6944, 0.4189, 0.6944, 0.4189, 0.6944, 0.4189, 0.6944, 0.4189, 0.6944, 0.4189, 0.6944, 0.4189, 0.6944, 0.4189, 0.6944, 0.4189, 0.6944, 0.4189, 0.6944, 0.4189, 0.6944, 0.4189, 0.6944, 0.4189, 0.6944, 0.4189, 0.6944, 0.4189, 0.6944, 0.4189, 0.6944, 0.4189, 0.6944, 0.4189, 0.6944, 0.4189, 0.6944, 0.4189, 0.6944, 0.4189, 0.6944, 0.4189, 0.6944, 0.4189, 0.6944, 0.4189, 0.6944, 0.4189, 0.6944, 0.4189, 0.6944, 0.4189, 0.6944, 0.4189, 0.6944, 0.4189, 0.6944, 0.4189, 0.6944, 0.4189, 0.6944, 0.4189, 0.6944, 0.4189, 0.6944, 0.4189, 0.6944, 0.4189, 0.6944, 0.4189, 0.6944, 0.4189, 0.6944, 0.4189, 0.6944, 0.4189, 0.6944, 0.4189, 0.6944, 0.4189, 0.6944, 0.4189, 0.6944, 0.4189, 0.6944, 0.4189, 0.6944, 0.4189, 0.6944, 0.4189, 0.6944, 0.4189, 0.6944, 0.4189, 0.6944, 0.4189, 0.6944, 0.4189, 0.6944, 0.4189, 0.6944, 0.4189, 0.6944, 0.4189, 0.6944, 0.4189, 0.6944, 0.4189, 0.6944, 0.4189, 0.6944, 0.4189, 0.6944, 0.4189, 0.6944, 0.4189, 0.6944, 0.4189, 0.6944, 0.4189, 0.6944, 0.4189, 0.6944, 0.4189, 0.6944, 0.4189, 0.6944, 0.4189, 0.6944, 0.4189, 0.6944, 0.4189, 0.6944, 0.4189, 0.6944, 0.4189, 0.6944, 0.4189, 0.6944, 0.4189, 0.6944, 0.4189, 0.6944, 0.4189, 0.6944, 0.4189, 0.6944, 0.4189, 0.6944, 0.4189, 0.6944, 0.4189, 0.6944, 0.4189, 0.6944, 0.4189, 0.6944, 0.4189, 0.6944, 0.4189, 0.6944, 0.4189, 0.6944, 0.4189, 0.6944, 0.4189, 0.6944, 0.4189, 0.6944, 0.4189, 0.6944, 0.4189, 0.6944, 0.4189, 0.6944, 0.4189, 0.6944, 0.4189, 0.6944, 0.4189, 0.6944, 0.4189, 0.6944, 0.4189, 0.6944, 0.4189, 0.6944, 0.4189, 0.6944, 0.4189, 0.6944, 0.4189, 0.6944, 0.4189, 0.6944, 0.4189, 0.6944, 0.4189, 0.6944, 0.4189, 0.6944, 0.4189, 0.6944, 0.4189, 0.6944, 0.4189, 0.3253, 0.9233, 0.3253, 0.9233, 0.3253, 0.9233, 0.3253, 0.9233, 0.3253, 0.9233, 0.3253, 0.9233, 0.3253, 0.9233, 0.3253, 0.9233, 0.6944, 0.4189, 0.6944, 0.4189, 0.6944, 0.4189, 0.6944, 0.4189, 0.6944, 0.4189, 0.6944, 0.4189, 0.6944, 0.4189, 0.6944, 0.4189, 0.6944, 0.4189, 0.6944, 0.4189, 0.6944, 0.4189, 0.6944, 0.4189, 0.6944, 0.4189, 0.6944, 0.4189, 0.6944, 0.4189, 0.6944, 0.4189, 0.6944, 0.4189, 0.6944, 0.4189, 0.6944, 0.4189, 0.6944, 0.4189, 0.6944, 0.4189, 0.6944, 0.4189, 0.6944, 0.4189, 0.6944, 0.4189, 0.6944, 0.4189, 0.6944, 0.4189, 0.6944, 0.4189, 0.6944, 0.4189, 0.6944, 0.4189, 0.6944, 0.4189, 0.6944, 0.4189, 0.6944, 0.4189, 0.6944, 0.4189, 0.6944, 0.4189, 0.6944, 0.4189, 0.6944, 0.4189, 0.6944, 0.4189, 0.6944, 0.4189, 0.6944, 0.4189, 0.6944, 0.4189, 0.6944, 0.4189, 0.6944, 0.4189, 0.6944, 0.4189, 0.6944, 0.4189, 0.6944, 0.4189, 0.6944, 0.4189, 0.6944, 0.4189, 0.6944, 0.4189, 0.6944, 0.4189, 0.6944, 0.4189, 0.6944, 0.4189, 0.6944, 0.4189, 0.6944, 0.4189, 0.6944, 0.4189, 0.6944, 0.4189, 0.6944, 0.4189, 0.6944, 0.4189, 0.6944, 0.4189, 0.6944, 0.4189, 0.6944, 0.4189, 0.6944, 0.4189, 0.6944, 0.4189, 0.6944, 0.4189, 0.6944, 0.4189, 0.6944, 0.4189, 0.6944, 0.4189, 0.6944, 0.4189, 0.6944, 0.4189, 0.6944, 0.4189, 0.6944, 0.4189, 0.6944, 0.4189, 0.6944, 0.4189, 0.6944, 0.4189, 0.6944, 0.4189, 0.6944, 0.4189, 0.6944, 0.4189, 0.6944, 0.4189, 0.6944, 0.4189, 0.6944, 0.4189, 0.6944, 0.4189, 0.6944, 0.4189, 0.6944, 0.4189, 0.6944, 0.4189, 0.6944, 0.4189, 0.6944, 0.4189, 0.6944, 0.4189, 0.6944, 0.4189, 0.6944, 0.4189, 0.6944, 0.4189, 0.6944, 0.4189, 0.6944, 0.4189, 0.6944, 0.4189, 0.6944, 0.4189, 0.6944, 0.4189, 0.6944, 0.4189, 0.6944, 0.4189, 0.6944, 0.4189, 0.6944, 0.4189, 0.6944, 0.4189, 0.6944, 0.4189, 0.6944, 0.4189, 0.6944, 0.4189, 0.6944, 0.4189, 0.6944, 0.4189, 0.6944, 0.4189, 0.6944, 0.4189, 0.6944, 0.4189, 0.6944, 0.4189, 0.6944, 0.4189, 0.6944, 0.4189, 0.6944, 0.4189, 0.6944, 0.4189, 0.6944, 0.4189, 0.6944, 0.4189, 0.6944, 0.4189, 0.6944, 0.4189, 0.6944, 0.4189, 0.6944, 0.4189, 0.6944, 0.4189, 0.6944, 0.4189, 0.6944, 0.4189, 0.6944, 0.4189, 0.6944, 0.4189, 0.6944, 0.4189, 0.6944, 0.4189, 0.6944, 0.4189, 0.6944, 0.4189, 0.6944, 0.4189, 0.6944, 0.4189, 0.6944, 0.4189, 0.6944, 0.4189, 0.6944, 0.4189, 0.6944, 0.4189, 0.6944, 0.4189, 0.3253, 0.9233, 0.3253, 0.9233, 0.3253, 0.9233, 0.3253, 0.9233, 0.3253, 0.9233, 0.3253, 0.9233, 0.3253, 0.9233, 0.3253, 0.9233, 0.6944, 0.4189, 0.6944, 0.4189, 0.6944, 0.4189, 0.6944, 0.4189, 0.6944, 0.4189, 0.6944, 0.4189, 0.6944, 0.4189, 0.6944, 0.4189, 0.6944, 0.4189, 0.6944, 0.4189, 0.6944, 0.4189, 0.6944, 0.4189, 0.6944, 0.4189, 0.6944, 0.4189, 0.6944, 0.4189, 0.6944, 0.4189, 0.6944, 0.4189, 0.6944, 0.4189, 0.6944, 0.4189, 0.6944, 0.4189, 0.6944, 0.4189, 0.6944, 0.4189, 0.6944, 0.4189, 0.6944, 0.4189, 0.6944, 0.4189, 0.6944, 0.4189, 0.6944, 0.4189, 0.6944, 0.4189, 0.6944, 0.4189, 0.6944, 0.4189, 0.6944, 0.4189, 0.6944, 0.4189, 0.6944, 0.4189, 0.6944, 0.4189, 0.6944, 0.4189, 0.6944, 0.4189, 0.6944, 0.4189, 0.6944, 0.4189, 0.6944, 0.4189, 0.6944, 0.4189, 0.6944, 0.4189, 0.6944, 0.4189, 0.6944, 0.4189, 0.6944, 0.4189, 0.6944, 0.4189, 0.6944, 0.4189, 0.6944, 0.4189, 0.6944, 0.4189, 0.6944, 0.4189, 0.6944, 0.4189, 0.6944, 0.4189, 0.6944, 0.4189, 0.6944, 0.4189, 0.6944, 0.4189, 0.6944, 0.4189, 0.6944, 0.4189, 0.6944, 0.4189, 0.6944, 0.4189, 0.6944, 0.4189, 0.6944, 0.4189, 0.6944, 0.4189, 0.6944, 0.4189, 0.6944, 0.4189, 0.6944, 0.4189, 0.6944, 0.4189, 0.6944, 0.4189, 0.6944, 0.4189, 0.6944, 0.4189, 0.6944, 0.4189, 0.6944, 0.4189, 0.6944, 0.4189, 0.6944, 0.4189, 0.6944, 0.4189, 0.6944, 0.4189, 0.6944, 0.4189, 0.6944, 0.4189, 0.6944, 0.4189, 0.6944, 0.4189, 0.6944, 0.4189, 0.6944, 0.4189, 0.6944, 0.4189, 0.6944, 0.4189, 0.6944, 0.4189, 0.6944, 0.4189, 0.6944, 0.4189, 0.6944, 0.4189, 0.6944, 0.4189, 0.6944, 0.4189, 0.6944, 0.4189, 0.6944, 0.4189, 0.6944, 0.4189, 0.6944, 0.4189, 0.6944, 0.4189, 0.6944, 0.4189, 0.6944, 0.4189, 0.6944, 0.4189, 0.6944, 0.4189, 0.6944, 0.4189, 0.6944, 0.4189, 0.6944, 0.4189, 0.6944, 0.4189, 0.6944, 0.4189, 0.6944, 0.4189, 0.6944, 0.4189, 0.6944, 0.4189, 0.6944, 0.4189, 0.6944, 0.4189, 0.6944, 0.4189, 0.6944, 0.4189, 0.6944, 0.4189, 0.6944, 0.4189, 0.6944, 0.4189, 0.6944, 0.4189, 0.6944, 0.4189, 0.6944, 0.4189, 0.6944, 0.4189, 0.6944, 0.4189, 0.6944, 0.4189, 0.6944, 0.4189, 0.6944, 0.4189, 0.6944, 0.4189, 0.6944, 0.4189, 0.6944, 0.4189, 0.6944, 0.4189, 0.6944, 0.4189, 0.6944, 0.4189, 0.6944, 0.4189, 0.6944, 0.4189, 0.6944, 0.4189, 0.6944, 0.4189, 0.6944, 0.4189, 0.6944, 0.4189, 0.6944, 0.4189, 0.6944, 0.4189, 0.3253, 0.9233, 0.3253, 0.9233, 0.3253, 0.9233, 0.3253, 0.9233, 0.3253, 0.9233, 0.3253, 0.9233, 0.3253, 0.9233, 0.3253, 0.9233, 0.6944, 0.4189, 0.6944, 0.4189, 0.6944, 0.4189, 0.6944, 0.4189, 0.6944, 0.4189, 0.6944, 0.4189, 0.6944, 0.4189, 0.6944, 0.4189, 0.6944, 0.4189, 0.6944, 0.4189, 0.6944, 0.4189, 0.6944, 0.4189, 0.6944, 0.4189, 0.6944, 0.4189, 0.6944, 0.4189, 0.6944, 0.4189, 0.6944, 0.4189, 0.6944, 0.4189, 0.6944, 0.4189, 0.6944, 0.4189, 0.6944, 0.4189, 0.6944, 0.4189, 0.6944, 0.4189, 0.6944, 0.4189, 0.6944, 0.4189, 0.6944, 0.4189, 0.6944, 0.4189, 0.6944, 0.4189, 0.6944, 0.4189, 0.6944, 0.4189, 0.6944, 0.4189, 0.6944, 0.4189, 0.6944, 0.4189, 0.6944, 0.4189, 0.6944, 0.4189, 0.6944, 0.4189, 0.6944, 0.4189, 0.6944, 0.4189, 0.6944, 0.4189, 0.6944, 0.4189, 0.6944, 0.4189, 0.6944, 0.4189, 0.6944, 0.4189, 0.6944, 0.4189, 0.6944, 0.4189, 0.6944, 0.4189, 0.6944, 0.4189, 0.6944, 0.4189, 0.6944, 0.4189, 0.6944, 0.4189, 0.6944, 0.4189, 0.6944, 0.4189, 0.6944, 0.4189, 0.6944, 0.4189, 0.6944, 0.4189, 0.6944, 0.4189, 0.6944, 0.4189, 0.6944, 0.4189, 0.6944, 0.4189, 0.6944, 0.4189, 0.6944, 0.4189, 0.6944, 0.4189, 0.6944, 0.4189, 0.6944, 0.4189, 0.6944, 0.4189, 0.6944, 0.4189, 0.6944, 0.4189, 0.6944, 0.4189, 0.6944, 0.4189, 0.6944, 0.4189, 0.6944, 0.4189, 0.6944, 0.4189, 0.6944, 0.4189, 0.6944, 0.4189, 0.6944, 0.4189, 0.6944, 0.4189, 0.6944, 0.4189, 0.6944, 0.4189, 0.6944, 0.4189, 0.6944, 0.4189, 0.6944, 0.4189, 0.6944, 0.4189, 0.6944, 0.4189, 0.6944, 0.4189, 0.6944, 0.4189, 0.6944, 0.4189, 0.6944, 0.4189, 0.6944, 0.4189, 0.6944, 0.4189, 0.6944, 0.4189, 0.6944, 0.4189, 0.6944, 0.4189, 0.6944, 0.4189, 0.6944, 0.4189, 0.6944, 0.4189, 0.6944, 0.4189, 0.6944, 0.4189, 0.6944, 0.4189, 0.6944, 0.4189, 0.6944, 0.4189, 0.6944, 0.4189, 0.6944, 0.4189, 0.6944, 0.4189, 0.6944, 0.4189, 0.6944, 0.4189, 0.6944, 0.4189, 0.6944, 0.4189, 0.6944, 0.4189, 0.6944, 0.4189, 0.6944, 0.4189, 0.6944, 0.4189, 0.6944, 0.4189, 0.6944, 0.4189, 0.6944, 0.4189, 0.6944, 0.4189, 0.6944, 0.4189, 0.6944, 0.4189, 0.6944, 0.4189, 0.6944, 0.4189, 0.6944, 0.4189, 0.6944, 0.4189, 0.6944, 0.4189, 0.6944, 0.4189, 0.6944, 0.4189, 0.6944, 0.4189, 0.6944, 0.4189, 0.6944, 0.4189, 0.6944, 0.4189, 0.6944, 0.4189, 0.6944, 0.4189, 0.6944, 0.4189, 0.6944, 0.4189, 0.6944, 0.4189, 0.6944, 0.4189, 0.3253, 0.9233, 0.3253, 0.9233, 0.3253, 0.9233, 0.3253, 0.9233, 0.3253, 0.9233, 0.3253, 0.9233, 0.3253, 0.9233, 0.3253, 0.9233, 0.6944, 0.4189, 0.6944, 0.4189, 0.6944, 0.4189, 0.6944, 0.4189, 0.6944, 0.4189, 0.6944, 0.4189, 0.6944, 0.4189, 0.6944, 0.4189, 0.6944, 0.4189, 0.6944, 0.4189, 0.6944, 0.4189, 0.6944, 0.4189, 0.6944, 0.4189, 0.6944, 0.4189, 0.6944, 0.4189, 0.6944, 0.4189, 0.6944, 0.4189, 0.6944, 0.4189, 0.6944, 0.4189, 0.6944, 0.4189, 0.6944, 0.4189, 0.6944, 0.4189, 0.6944, 0.4189, 0.6944, 0.4189, 0.6944, 0.4189, 0.6944, 0.4189, 0.6944, 0.4189, 0.6944, 0.4189, 0.6944, 0.4189, 0.6944, 0.4189, 0.6944, 0.4189, 0.6944, 0.4189, 0.6944, 0.4189, 0.6944, 0.4189, 0.6944, 0.4189, 0.6944, 0.4189, 0.6944, 0.4189, 0.6944, 0.4189, 0.6944, 0.4189, 0.6944, 0.4189, 0.6944, 0.4189, 0.6944, 0.4189, 0.6944, 0.4189, 0.6944, 0.4189, 0.6944, 0.4189, 0.6944, 0.4189, 0.6944, 0.4189, 0.6944, 0.4189, 0.6944, 0.4189, 0.6944, 0.4189, 0.6944, 0.4189, 0.6944, 0.4189, 0.6944, 0.4189, 0.6944, 0.4189, 0.6944, 0.4189, 0.6944, 0.4189, 0.6944, 0.4189, 0.6944, 0.4189, 0.6944, 0.4189, 0.6944, 0.4189, 0.6944, 0.4189, 0.6944, 0.4189, 0.6944, 0.4189, 0.6944, 0.4189, 0.6944, 0.4189, 0.6944, 0.4189, 0.6944, 0.4189, 0.6944, 0.4189, 0.6944, 0.4189, 0.6944, 0.4189, 0.6944, 0.4189, 0.6944, 0.4189, 0.6944, 0.4189, 0.6944, 0.4189, 0.6944, 0.4189, 0.6944, 0.4189, 0.6944, 0.4189, 0.6944, 0.4189, 0.6944, 0.4189, 0.6944, 0.4189, 0.6944, 0.4189, 0.6944, 0.4189, 0.6944, 0.4189, 0.6944, 0.4189, 0.6944, 0.4189, 0.6944, 0.4189, 0.6944, 0.4189, 0.6944, 0.4189, 0.6944, 0.4189, 0.6944, 0.4189, 0.6944, 0.4189, 0.6944, 0.4189, 0.6944, 0.4189, 0.6944, 0.4189, 0.6944, 0.4189, 0.6944, 0.4189, 0.6944, 0.4189, 0.6944, 0.4189, 0.6944, 0.4189, 0.6944, 0.4189, 0.6944, 0.4189, 0.6944, 0.4189, 0.6944, 0.4189, 0.6944, 0.4189, 0.6944, 0.4189, 0.6944, 0.4189, 0.6944, 0.4189, 0.6944, 0.4189, 0.6944, 0.4189, 0.6944, 0.4189, 0.6944, 0.4189, 0.6944, 0.4189, 0.6944, 0.4189, 0.6944, 0.4189, 0.6944, 0.4189, 0.6944, 0.4189, 0.6944, 0.4189, 0.6944, 0.4189, 0.6944, 0.4189, 0.6944, 0.4189, 0.6944, 0.4189, 0.6944, 0.4189, 0.6944, 0.4189, 0.6944, 0.4189, 0.6944, 0.4189, 0.6944, 0.4189, 0.6944, 0.4189, 0.6944, 0.4189, 0.6944, 0.4189, 0.6944, 0.4189, 0.6944, 0.4189, 0.6944, 0.4189, 0.6944, 0.4189, 0.6944, 0.4189, 0.3253, 0.9233, 0.3253, 0.9233, 0.3253, 0.9233, 0.3253, 0.9233, 0.3253, 0.9233, 0.3253, 0.9233, 0.3253, 0.9233, 0.3253, 0.9233, 0.6944, 0.4189, 0.6944, 0.4189, 0.6944, 0.4189, 0.6944, 0.4189, 0.6944, 0.4189, 0.6944, 0.4189, 0.6944, 0.4189, 0.6944, 0.4189, 0.6944, 0.4189, 0.6944, 0.4189, 0.6944, 0.4189, 0.6944, 0.4189, 0.6944, 0.4189, 0.6944, 0.4189, 0.6944, 0.4189, 0.6944, 0.4189, 0.6944, 0.4189, 0.6944, 0.4189, 0.6944, 0.4189, 0.6944, 0.4189, 0.6944, 0.4189, 0.6944, 0.4189, 0.6944, 0.4189, 0.6944, 0.4189, 0.6944, 0.4189, 0.6944, 0.4189, 0.6944, 0.4189, 0.6944, 0.4189, 0.6944, 0.4189, 0.6944, 0.4189, 0.6944, 0.4189, 0.6944, 0.4189, 0.6944, 0.4189, 0.6944, 0.4189, 0.6944, 0.4189, 0.6944, 0.4189, 0.6944, 0.4189, 0.6944, 0.4189, 0.6944, 0.4189, 0.6944, 0.4189, 0.6944, 0.4189, 0.6944, 0.4189, 0.6944, 0.4189, 0.6944, 0.4189, 0.6944, 0.4189, 0.6944, 0.4189, 0.6944, 0.4189, 0.6944, 0.4189, 0.6944, 0.4189, 0.6944, 0.4189, 0.6944, 0.4189, 0.6944, 0.4189, 0.6944, 0.4189, 0.6944, 0.4189, 0.6944, 0.4189, 0.6944, 0.4189, 0.6944, 0.4189, 0.6944, 0.4189, 0.6944, 0.4189, 0.6944, 0.4189, 0.6944, 0.4189, 0.6944, 0.4189, 0.6944, 0.4189, 0.6944, 0.4189, 0.6944, 0.4189, 0.6944, 0.4189, 0.6944, 0.4189, 0.6944, 0.4189, 0.6944, 0.4189, 0.6944, 0.4189, 0.6944, 0.4189, 0.6944, 0.4189, 0.6944, 0.4189, 0.6944, 0.4189, 0.6944, 0.4189, 0.6944, 0.4189, 0.6944, 0.4189, 0.6944, 0.4189, 0.6944, 0.4189, 0.6944, 0.4189, 0.6944, 0.4189, 0.6944, 0.4189, 0.6944, 0.4189, 0.6944, 0.4189, 0.6944, 0.4189, 0.6944, 0.4189, 0.6944, 0.4189, 0.6944, 0.4189, 0.6944, 0.4189, 0.6944, 0.4189, 0.6944, 0.4189, 0.6944, 0.4189, 0.6944, 0.4189, 0.6944, 0.4189, 0.6944, 0.4189, 0.6944, 0.4189, 0.6944, 0.4189, 0.6944, 0.4189, 0.6944, 0.4189, 0.6944, 0.4189, 0.6944, 0.4189, 0.6944, 0.4189, 0.6944, 0.4189, 0.6944, 0.4189, 0.6944, 0.4189, 0.6944, 0.4189, 0.6944, 0.4189, 0.6944, 0.4189, 0.6944, 0.4189, 0.6944, 0.4189, 0.6944, 0.4189, 0.6944, 0.4189, 0.6944, 0.4189, 0.6944, 0.4189, 0.6944, 0.4189, 0.6944, 0.4189, 0.6944, 0.4189, 0.6944, 0.4189, 0.6944, 0.4189, 0.6944, 0.4189, 0.6944, 0.4189, 0.6944, 0.4189, 0.6944, 0.4189, 0.6944, 0.4189, 0.6944, 0.4189, 0.6944, 0.4189, 0.6944, 0.4189, 0.6944, 0.4189, 0.6944, 0.4189, 0.6944, 0.4189, 0.6944, 0.4189, 0.6944, 0.4189, 0.6944, 0.4189, 0.6944, 0.4189, 0.3253, 0.9233, 0.3253, 0.9233, 0.3253, 0.9233, 0.3253, 0.9233, 0.3253, 0.9233, 0.3253, 0.9233, 0.3253, 0.9233, 0.3253, 0.9233, 0.6944, 0.4189, 0.6944, 0.4189, 0.6944, 0.4189, 0.6944, 0.4189, 0.6944, 0.4189, 0.6944, 0.4189, 0.6944, 0.4189, 0.6944, 0.4189, 0.6944, 0.4189, 0.6944, 0.4189, 0.6944, 0.4189, 0.6944, 0.4189, 0.6944, 0.4189, 0.6944, 0.4189, 0.6944, 0.4189, 0.6944, 0.4189, 0.6944, 0.4189, 0.6944, 0.4189, 0.6944, 0.4189, 0.6944, 0.4189, 0.6944, 0.4189, 0.6944, 0.4189, 0.6944, 0.4189, 0.6944, 0.4189, 0.6944, 0.4189, 0.6944, 0.4189, 0.6944, 0.4189, 0.6944, 0.4189, 0.6944, 0.4189, 0.6944, 0.4189, 0.6944, 0.4189, 0.6944, 0.4189, 0.6944, 0.4189, 0.6944, 0.4189, 0.6944, 0.4189, 0.6944, 0.4189, 0.6944, 0.4189, 0.6944, 0.4189, 0.6944, 0.4189, 0.6944, 0.4189, 0.6944, 0.4189, 0.6944, 0.4189, 0.6944, 0.4189, 0.6944, 0.4189, 0.6944, 0.4189, 0.6944, 0.4189, 0.6944, 0.4189, 0.6944, 0.4189, 0.6944, 0.4189, 0.6944, 0.4189, 0.6944, 0.4189, 0.6944, 0.4189, 0.6944, 0.4189, 0.6944, 0.4189, 0.6944, 0.4189, 0.6944, 0.4189, 0.6944, 0.4189, 0.6944, 0.4189, 0.6944, 0.4189, 0.6944, 0.4189, 0.6944, 0.4189, 0.6944, 0.4189, 0.6944, 0.4189, 0.6944, 0.4189, 0.6944, 0.4189, 0.6944, 0.4189, 0.6944, 0.4189, 0.6944, 0.4189, 0.6944, 0.4189, 0.6944, 0.4189, 0.6944, 0.4189, 0.6944, 0.4189, 0.6944, 0.4189, 0.6944, 0.4189, 0.6944, 0.4189, 0.6944, 0.4189, 0.6944, 0.4189, 0.6944, 0.4189, 0.6944, 0.4189, 0.6944, 0.4189, 0.6944, 0.4189, 0.6944, 0.4189, 0.6944, 0.4189, 0.6944, 0.4189, 0.6944, 0.4189, 0.6944, 0.4189, 0.6944, 0.4189, 0.6944, 0.4189, 0.6944, 0.4189, 0.6944, 0.4189, 0.6944, 0.4189, 0.6944, 0.4189, 0.6944, 0.4189, 0.6944, 0.4189, 0.6944, 0.4189, 0.6944, 0.4189, 0.6944, 0.4189, 0.6944, 0.4189, 0.6944, 0.4189, 0.6944, 0.4189, 0.6944, 0.4189, 0.6944, 0.4189, 0.6944, 0.4189, 0.6944, 0.4189, 0.6944, 0.4189, 0.6944, 0.4189, 0.6944, 0.4189, 0.6944, 0.4189, 0.6944, 0.4189, 0.6944, 0.4189, 0.6944, 0.4189, 0.6944, 0.4189, 0.6944, 0.4189, 0.6944, 0.4189, 0.6944, 0.4189, 0.6944, 0.4189, 0.6944, 0.4189, 0.6944, 0.4189, 0.6944, 0.4189, 0.6944, 0.4189, 0.6944, 0.4189, 0.6944, 0.4189, 0.6944, 0.4189, 0.6944, 0.4189, 0.6944, 0.4189, 0.6944, 0.4189, 0.6944, 0.4189, 0.6944, 0.4189, 0.6944, 0.4189, 0.6944, 0.4189, 0.6944, 0.4189, 0.6944, 0.4189, 0.6944, 0.4189, 0.6944, 0.4189, 0.3253, 0.9233, 0.3253, 0.9233, 0.3253, 0.9233, 0.3253, 0.9233, 0.3253, 0.9233, 0.3253, 0.9233, 0.3253, 0.9233, 0.3253, 0.9233, 0.6944, 0.4189, 0.6944, 0.4189, 0.6944, 0.4189, 0.6944, 0.4189, 0.6944, 0.4189, 0.6944, 0.4189, 0.6944, 0.4189, 0.6944, 0.4189, 0.6944, 0.4189, 0.6944, 0.4189, 0.6944, 0.4189, 0.6944, 0.4189, 0.6944, 0.4189, 0.6944, 0.4189, 0.6944, 0.4189, 0.6944, 0.4189, 0.6944, 0.4189, 0.6944, 0.4189, 0.6944, 0.4189, 0.6944, 0.4189, 0.6944, 0.4189, 0.6944, 0.4189, 0.6944, 0.4189, 0.6944, 0.4189, 0.6944, 0.4189, 0.6944, 0.4189, 0.6944, 0.4189, 0.6944, 0.4189, 0.6944, 0.4189, 0.6944, 0.4189, 0.6944, 0.4189, 0.6944, 0.4189, 0.6944, 0.4189, 0.6944, 0.4189, 0.6944, 0.4189, 0.6944, 0.4189, 0.6944, 0.4189, 0.6944, 0.4189, 0.6944, 0.4189, 0.6944, 0.4189, 0.6944, 0.4189, 0.6944, 0.4189, 0.6944, 0.4189, 0.6944, 0.4189, 0.6944, 0.4189, 0.6944, 0.4189, 0.6944, 0.4189, 0.6944, 0.4189, 0.6944, 0.4189, 0.6944, 0.4189, 0.6944, 0.4189, 0.6944, 0.4189, 0.6944, 0.4189, 0.6944, 0.4189, 0.6944, 0.4189, 0.6944, 0.4189, 0.6944, 0.4189, 0.6944, 0.4189, 0.6944, 0.4189, 0.6944, 0.4189, 0.6944, 0.4189, 0.6944, 0.4189, 0.6944, 0.4189, 0.6944, 0.4189, 0.6944, 0.4189, 0.6944, 0.4189, 0.6944, 0.4189, 0.6944, 0.4189, 0.6944, 0.4189, 0.6944, 0.4189, 0.6944, 0.4189, 0.6944, 0.4189, 0.6944, 0.4189, 0.6944, 0.4189, 0.6944, 0.4189, 0.6944, 0.4189, 0.6944, 0.4189, 0.6944, 0.4189, 0.6944, 0.4189, 0.6944, 0.4189, 0.6944, 0.4189, 0.6944, 0.4189, 0.6944, 0.4189, 0.6944, 0.4189, 0.6944, 0.4189, 0.6944, 0.4189, 0.6944, 0.4189, 0.6944, 0.4189, 0.6944, 0.4189, 0.6944, 0.4189, 0.6944, 0.4189, 0.6944, 0.4189, 0.6944, 0.4189, 0.6944, 0.4189, 0.6944, 0.4189, 0.6944, 0.4189, 0.6944, 0.4189, 0.6944, 0.4189, 0.6944, 0.4189, 0.6944, 0.4189, 0.6944, 0.4189, 0.6944, 0.4189, 0.6944, 0.4189, 0.6944, 0.4189, 0.6944, 0.4189, 0.6944, 0.4189, 0.6944, 0.4189, 0.6944, 0.4189, 0.6944, 0.4189, 0.6944, 0.4189, 0.6944, 0.4189, 0.6944, 0.4189, 0.6944, 0.4189, 0.6944, 0.4189, 0.6944, 0.4189, 0.6944, 0.4189, 0.6944, 0.4189, 0.6944, 0.4189, 0.6944, 0.4189, 0.6944, 0.4189, 0.6944, 0.4189, 0.6944, 0.4189, 0.6944, 0.4189, 0.6944, 0.4189, 0.6944, 0.4189, 0.6944, 0.4189, 0.6944, 0.4189, 0.6944, 0.4189, 0.6944, 0.4189, 0.6944, 0.4189, 0.6944, 0.4189, 0.6944, 0.4189, 0.6944, 0.4189, 0.6944, 0.4189, 0.3253, 0.9233, 0.3253, 0.9233, 0.3253, 0.9233, 0.3253, 0.9233, 0.3253, 0.9233, 0.3253, 0.9233, 0.3253, 0.9233, 0.3253, 0.9233, 0.6944, 0.4189, 0.6944, 0.4189, 0.6944, 0.4189, 0.6944, 0.4189, 0.6944, 0.4189, 0.6944, 0.4189, 0.6944, 0.4189, 0.6944, 0.4189, 0.6944, 0.4189, 0.6944, 0.4189, 0.6944, 0.4189, 0.6944, 0.4189, 0.6944, 0.4189, 0.6944, 0.4189, 0.6944, 0.4189, 0.6944, 0.4189, 0.6944, 0.4189, 0.6944, 0.4189, 0.6944, 0.4189, 0.6944, 0.4189, 0.6944, 0.4189, 0.6944, 0.4189, 0.6944, 0.4189, 0.6944, 0.4189, 0.6944, 0.4189, 0.6944, 0.4189, 0.6944, 0.4189, 0.6944, 0.4189, 0.6944, 0.4189, 0.6944, 0.4189, 0.6944, 0.4189, 0.6944, 0.4189, 0.6944, 0.4189, 0.6944, 0.4189, 0.6944, 0.4189, 0.6944, 0.4189, 0.6944, 0.4189, 0.6944, 0.4189, 0.6944, 0.4189, 0.6944, 0.4189, 0.6944, 0.4189, 0.6944, 0.4189, 0.6944, 0.4189, 0.6944, 0.4189, 0.6944, 0.4189, 0.6944, 0.4189, 0.6944, 0.4189, 0.6944, 0.4189, 0.6944, 0.4189, 0.6944, 0.4189, 0.6944, 0.4189, 0.6944, 0.4189, 0.6944, 0.4189, 0.6944, 0.4189, 0.6944, 0.4189, 0.6944, 0.4189, 0.6944, 0.4189, 0.6944, 0.4189, 0.6944, 0.4189, 0.6944, 0.4189, 0.6944, 0.4189, 0.6944, 0.4189, 0.6944, 0.4189, 0.6944, 0.4189, 0.6944, 0.4189, 0.6944, 0.4189, 0.6944, 0.4189, 0.6944, 0.4189, 0.6944, 0.4189, 0.6944, 0.4189, 0.6944, 0.4189, 0.6944, 0.4189, 0.6944, 0.4189, 0.6944, 0.4189, 0.6944, 0.4189, 0.6944, 0.4189, 0.6944, 0.4189, 0.6944, 0.4189, 0.6944, 0.4189, 0.6944, 0.4189, 0.6944, 0.4189, 0.6944, 0.4189, 0.6944, 0.4189, 0.6944, 0.4189, 0.6944, 0.4189, 0.6944, 0.4189, 0.6944, 0.4189, 0.6944, 0.4189, 0.6944, 0.4189, 0.6944, 0.4189, 0.6944, 0.4189, 0.6944, 0.4189, 0.6944, 0.4189, 0.6944, 0.4189, 0.6944, 0.4189, 0.6944, 0.4189, 0.6944, 0.4189, 0.6944, 0.4189, 0.6944, 0.4189, 0.6944, 0.4189, 0.6944, 0.4189, 0.6944, 0.4189, 0.6944, 0.4189, 0.6944, 0.4189, 0.6944, 0.4189, 0.6944, 0.4189, 0.6944, 0.4189, 0.6944, 0.4189, 0.6944, 0.4189, 0.6944, 0.4189, 0.6944, 0.4189, 0.6944, 0.4189, 0.6944, 0.4189, 0.6944, 0.4189, 0.6944, 0.4189, 0.6944, 0.4189, 0.6944, 0.4189, 0.6944, 0.4189, 0.6944, 0.4189, 0.6944, 0.4189, 0.6944, 0.4189, 0.6944, 0.4189, 0.6944, 0.4189, 0.6944, 0.4189, 0.6944, 0.4189, 0.6944, 0.4189, 0.6944, 0.4189, 0.6944, 0.4189, 0.6944, 0.4189, 0.6944, 0.4189, 0.6944, 0.4189, 0.6944, 0.4189, 0.6944, 0.4189, 0.6944, 0.4189, 0.3253, 0.9233, 0.3253, 0.9233, 0.3253, 0.9233, 0.3253, 0.9233, 0.3253, 0.9233, 0.3253, 0.9233, 0.3253, 0.9233, 0.3253, 0.9233, 0.6944, 0.4189, 0.6944, 0.4189, 0.6944, 0.4189, 0.6944, 0.4189, 0.6944, 0.4189, 0.6944, 0.4189, 0.6944, 0.4189, 0.6944, 0.4189, 0.6944, 0.4189, 0.6944, 0.4189, 0.6944, 0.4189, 0.6944, 0.4189, 0.6944, 0.4189, 0.6944, 0.4189, 0.6944, 0.4189, 0.6944, 0.4189, 0.6944, 0.4189, 0.6944, 0.4189, 0.6944, 0.4189, 0.6944, 0.4189, 0.6944, 0.4189, 0.6944, 0.4189, 0.6944, 0.4189, 0.6944, 0.4189, 0.6944, 0.4189, 0.6944, 0.4189, 0.6944, 0.4189, 0.6944, 0.4189, 0.6944, 0.4189, 0.6944, 0.4189, 0.6944, 0.4189, 0.6944, 0.4189, 0.6944, 0.4189, 0.6944, 0.4189, 0.6944, 0.4189, 0.6944, 0.4189, 0.6944, 0.4189, 0.6944, 0.4189, 0.6944, 0.4189, 0.6944, 0.4189, 0.6944, 0.4189, 0.6944, 0.4189, 0.6944, 0.4189, 0.6944, 0.4189, 0.6944, 0.4189, 0.6944, 0.4189, 0.6944, 0.4189, 0.6944, 0.4189, 0.6944, 0.4189, 0.6944, 0.4189, 0.6944, 0.4189, 0.6944, 0.4189, 0.6944, 0.4189, 0.6944, 0.4189, 0.6944, 0.4189, 0.6944, 0.4189, 0.6944, 0.4189, 0.6944, 0.4189, 0.6944, 0.4189, 0.6944, 0.4189, 0.6944, 0.4189, 0.6944, 0.4189, 0.6944, 0.4189, 0.6944, 0.4189, 0.6944, 0.4189, 0.6944, 0.4189, 0.6944, 0.4189, 0.6944, 0.4189, 0.6944, 0.4189, 0.6944, 0.4189, 0.6944, 0.4189, 0.6944, 0.4189, 0.6944, 0.4189, 0.6944, 0.4189, 0.6944, 0.4189, 0.6944, 0.4189, 0.6944, 0.4189, 0.6944, 0.4189, 0.6944, 0.4189, 0.6944, 0.4189, 0.6944, 0.4189, 0.6944, 0.4189, 0.6944, 0.4189, 0.6944, 0.4189, 0.6944, 0.4189, 0.6944, 0.4189, 0.6944, 0.4189, 0.6944, 0.4189, 0.6944, 0.4189, 0.6944, 0.4189, 0.6944, 0.4189, 0.6944, 0.4189, 0.6944, 0.4189, 0.6944, 0.4189, 0.6944, 0.4189, 0.6944, 0.4189, 0.6944, 0.4189, 0.6944, 0.4189, 0.6944, 0.4189, 0.6944, 0.4189, 0.6944, 0.4189, 0.6944, 0.4189, 0.6944, 0.4189, 0.6944, 0.4189, 0.6944, 0.4189, 0.6944, 0.4189, 0.6944, 0.4189, 0.6944, 0.4189, 0.6944, 0.4189, 0.6944, 0.4189, 0.6944, 0.4189, 0.6944, 0.4189, 0.6944, 0.4189, 0.6944, 0.4189, 0.6944, 0.4189, 0.6944, 0.4189, 0.6944, 0.4189, 0.6944, 0.4189, 0.6944, 0.4189, 0.6944, 0.4189, 0.6944, 0.4189, 0.6944, 0.4189, 0.6944, 0.4189, 0.6944, 0.4189, 0.6944, 0.4189, 0.6944, 0.4189, 0.6944, 0.4189, 0.6944, 0.4189, 0.6944, 0.4189, 0.6944, 0.4189, 0.6944, 0.4189, 0.6944, 0.4189, 0.6944, 0.4189, 0.6944, 0.4189, 0.3253, 0.9233, 0.3253, 0.9233, 0.3253, 0.9233, 0.3253, 0.9233, 0.3253, 0.9233, 0.3253, 0.9233, 0.3253, 0.9233, 0.3253, 0.9233, 0.6944, 0.4189, 0.6944, 0.4189, 0.6944, 0.4189, 0.6944, 0.4189, 0.6944, 0.4189, 0.6944, 0.4189, 0.6944, 0.4189, 0.6944, 0.4189, 0.6944, 0.4189, 0.6944, 0.4189, 0.6944, 0.4189, 0.6944, 0.4189, 0.6944, 0.4189, 0.6944, 0.4189, 0.6944, 0.4189, 0.6944, 0.4189, 0.6944, 0.4189, 0.6944, 0.4189, 0.6944, 0.4189, 0.6944, 0.4189, 0.6944, 0.4189, 0.6944, 0.4189, 0.6944, 0.4189, 0.6944, 0.4189, 0.6944, 0.4189, 0.6944, 0.4189, 0.6944, 0.4189, 0.6944, 0.4189, 0.6944, 0.4189, 0.6944, 0.4189, 0.6944, 0.4189, 0.6944, 0.4189, 0.6944, 0.4189, 0.6944, 0.4189, 0.6944, 0.4189, 0.6944, 0.4189, 0.6944, 0.4189, 0.6944, 0.4189, 0.6944, 0.4189, 0.6944, 0.4189, 0.6944, 0.4189, 0.6944, 0.4189, 0.6944, 0.4189, 0.6944, 0.4189, 0.6944, 0.4189, 0.6944, 0.4189, 0.6944, 0.4189, 0.6944, 0.4189, 0.6944, 0.4189, 0.6944, 0.4189, 0.6944, 0.4189, 0.6944, 0.4189, 0.6944, 0.4189, 0.6944, 0.4189, 0.6944, 0.4189, 0.6944, 0.4189, 0.6944, 0.4189, 0.6944, 0.4189, 0.6944, 0.4189, 0.6944, 0.4189, 0.6944, 0.4189, 0.6944, 0.4189, 0.6944, 0.4189, 0.6944, 0.4189, 0.6944, 0.4189, 0.6944, 0.4189, 0.6944, 0.4189, 0.6944, 0.4189, 0.6944, 0.4189, 0.6944, 0.4189, 0.6944, 0.4189, 0.6944, 0.4189, 0.6944, 0.4189, 0.6944, 0.4189, 0.6944, 0.4189, 0.6944, 0.4189, 0.6944, 0.4189, 0.6944, 0.4189, 0.6944, 0.4189, 0.6944, 0.4189, 0.6944, 0.4189, 0.6944, 0.4189, 0.6944, 0.4189, 0.6944, 0.4189, 0.6944, 0.4189, 0.6944, 0.4189, 0.6944, 0.4189, 0.6944, 0.4189, 0.6944, 0.4189, 0.6944, 0.4189, 0.6944, 0.4189, 0.6944, 0.4189, 0.6944, 0.4189, 0.6944, 0.4189, 0.6944, 0.4189, 0.6944, 0.4189, 0.6944, 0.4189, 0.6944, 0.4189, 0.6944, 0.4189, 0.6944, 0.4189, 0.6944, 0.4189, 0.6944, 0.4189, 0.6944, 0.4189, 0.6944, 0.4189, 0.6944, 0.4189, 0.6944, 0.4189, 0.6944, 0.4189, 0.6944, 0.4189, 0.6944, 0.4189, 0.6944, 0.4189, 0.6944, 0.4189, 0.6944, 0.4189, 0.6944, 0.4189, 0.6944, 0.4189, 0.6944, 0.4189, 0.6944, 0.4189, 0.6944, 0.4189, 0.6944, 0.4189, 0.6944, 0.4189, 0.6944, 0.4189, 0.6944, 0.4189, 0.6944, 0.4189, 0.6944, 0.4189, 0.6944, 0.4189, 0.6944, 0.4189, 0.6944, 0.4189, 0.6944, 0.4189, 0.6944, 0.4189, 0.6944, 0.4189, 0.6944, 0.4189, 0.6944, 0.4189, 0.6944, 0.4189, 0.6944, 0.4189, 0.6944, 0.4189, 0.3253, 0.9233, 0.3253, 0.9233, 0.3253, 0.9233, 0.3253, 0.9233, 0.3253, 0.9233, 0.3253, 0.9233, 0.3253, 0.9233, 0.3253, 0.9233, 0.6944, 0.4189, 0.6944, 0.4189, 0.6944, 0.4189, 0.6944, 0.4189, 0.6944, 0.4189, 0.6944, 0.4189, 0.6944, 0.4189, 0.6944, 0.4189, 0.6944, 0.4189, 0.6944, 0.4189, 0.6944, 0.4189, 0.6944, 0.4189, 0.6944, 0.4189, 0.6944, 0.4189, 0.6944, 0.4189, 0.6944, 0.4189, 0.6944, 0.4189, 0.6944, 0.4189, 0.6944, 0.4189, 0.6944, 0.4189, 0.6944, 0.4189, 0.6944, 0.4189, 0.6944, 0.4189, 0.6944, 0.4189, 0.6944, 0.4189, 0.6944, 0.4189, 0.6944, 0.4189, 0.6944, 0.4189, 0.6944, 0.4189, 0.6944, 0.4189, 0.6944, 0.4189, 0.6944, 0.4189, 0.6944, 0.4189, 0.6944, 0.4189, 0.6944, 0.4189, 0.6944, 0.4189, 0.6944, 0.4189, 0.6944, 0.4189, 0.6944, 0.4189, 0.6944, 0.4189, 0.6944, 0.4189, 0.6944, 0.4189, 0.6944, 0.4189, 0.6944, 0.4189, 0.6944, 0.4189, 0.6944, 0.4189, 0.6944, 0.4189, 0.6944, 0.4189, 0.6944, 0.4189, 0.6944, 0.4189, 0.6944, 0.4189, 0.6944, 0.4189, 0.6944, 0.4189, 0.6944, 0.4189, 0.6944, 0.4189, 0.6944, 0.4189, 0.6944, 0.4189, 0.6944, 0.4189, 0.6944, 0.4189, 0.6944, 0.4189, 0.6944, 0.4189, 0.6944, 0.4189, 0.6944, 0.4189, 0.6944, 0.4189, 0.6944, 0.4189, 0.6944, 0.4189, 0.6944, 0.4189, 0.6944, 0.4189, 0.6944, 0.4189, 0.6944, 0.4189, 0.6944, 0.4189, 0.6944, 0.4189, 0.6944, 0.4189, 0.6944, 0.4189, 0.6944, 0.4189, 0.6944, 0.4189, 0.6944, 0.4189, 0.6944, 0.4189, 0.6944, 0.4189, 0.6944, 0.4189, 0.6944, 0.4189, 0.6944, 0.4189, 0.6944, 0.4189, 0.6944, 0.4189, 0.6944, 0.4189, 0.6944, 0.4189, 0.6944, 0.4189, 0.6944, 0.4189, 0.6944, 0.4189, 0.6944, 0.4189, 0.6944, 0.4189, 0.6944, 0.4189, 0.6944, 0.4189, 0.6944, 0.4189, 0.6944, 0.4189, 0.6944, 0.4189, 0.6944, 0.4189, 0.6944, 0.4189, 0.6944, 0.4189, 0.6944, 0.4189, 0.6944, 0.4189, 0.6944, 0.4189, 0.6944, 0.4189, 0.6944, 0.4189, 0.6944, 0.4189, 0.6944, 0.4189, 0.6944, 0.4189, 0.6944, 0.4189, 0.6944, 0.4189, 0.6944, 0.4189, 0.6944, 0.4189, 0.6944, 0.4189, 0.6944, 0.4189, 0.6944, 0.4189, 0.6944, 0.4189, 0.6944, 0.4189, 0.6944, 0.4189, 0.6944, 0.4189, 0.6944, 0.4189, 0.6944, 0.4189, 0.6944, 0.4189, 0.6944, 0.4189, 0.6944, 0.4189, 0.6944, 0.4189, 0.6944, 0.4189, 0.6944, 0.4189, 0.6944, 0.4189, 0.6944, 0.4189, 0.6944, 0.4189, 0.6944, 0.4189, 0.6944, 0.4189, 0.6944, 0.4189, 0.6944, 0.4189, 0.6944, 0.4189, 0.3253, 0.9233, 0.3253, 0.9233, 0.3253, 0.9233, 0.3253, 0.9233, 0.3253, 0.9233, 0.3253, 0.9233, 0.3253, 0.9233, 0.3253, 0.9233, 0.6944, 0.4189, 0.6944, 0.4189, 0.6944, 0.4189, 0.6944, 0.4189, 0.6944, 0.4189, 0.6944, 0.4189, 0.6944, 0.4189, 0.6944, 0.4189, 0.6944, 0.4189, 0.6944, 0.4189, 0.6944, 0.4189, 0.6944, 0.4189, 0.6944, 0.4189, 0.6944, 0.4189, 0.6944, 0.4189, 0.6944, 0.4189, 0.6944, 0.4189, 0.6944, 0.4189, 0.6944, 0.4189, 0.6944, 0.4189, 0.6944, 0.4189, 0.6944, 0.4189, 0.6944, 0.4189, 0.6944, 0.4189, 0.6944, 0.4189, 0.6944, 0.4189, 0.6944, 0.4189, 0.6944, 0.4189, 0.6944, 0.4189, 0.6944, 0.4189, 0.6944, 0.4189, 0.6944, 0.4189, 0.6944, 0.4189, 0.6944, 0.4189, 0.6944, 0.4189, 0.6944, 0.4189, 0.6944, 0.4189, 0.6944, 0.4189, 0.6944, 0.4189, 0.6944, 0.4189, 0.6944, 0.4189, 0.6944, 0.4189, 0.6944, 0.4189, 0.6944, 0.4189, 0.6944, 0.4189, 0.6944, 0.4189, 0.6944, 0.4189, 0.6944, 0.4189, 0.6944, 0.4189, 0.6944, 0.4189, 0.6944, 0.4189, 0.6944, 0.4189, 0.6944, 0.4189, 0.6944, 0.4189, 0.6944, 0.4189, 0.6944, 0.4189, 0.6944, 0.4189, 0.6944, 0.4189, 0.6944, 0.4189, 0.6944, 0.4189, 0.6944, 0.4189, 0.6944, 0.4189, 0.6944, 0.4189, 0.6944, 0.4189, 0.6944, 0.4189, 0.6944, 0.4189, 0.6944, 0.4189, 0.6944, 0.4189, 0.6944, 0.4189, 0.6944, 0.4189, 0.6944, 0.4189, 0.6944, 0.4189, 0.6944, 0.4189, 0.6944, 0.4189, 0.6944, 0.4189, 0.6944, 0.4189, 0.6944, 0.4189, 0.6944, 0.4189, 0.6944, 0.4189, 0.6944, 0.4189, 0.6944, 0.4189, 0.6944, 0.4189, 0.6944, 0.4189, 0.6944, 0.4189, 0.6944, 0.4189, 0.6944, 0.4189, 0.6944, 0.4189, 0.6944, 0.4189, 0.6944, 0.4189, 0.6944, 0.4189, 0.6944, 0.4189, 0.6944, 0.4189, 0.6944, 0.4189, 0.6944, 0.4189, 0.6944, 0.4189, 0.6944, 0.4189, 0.6944, 0.4189, 0.6944, 0.4189, 0.6944, 0.4189, 0.6944, 0.4189, 0.6944, 0.4189, 0.6944, 0.4189, 0.6944, 0.4189, 0.6944, 0.4189, 0.6944, 0.4189, 0.6944, 0.4189, 0.6944, 0.4189, 0.6944, 0.4189, 0.6944, 0.4189, 0.6944, 0.4189, 0.6944, 0.4189, 0.6944, 0.4189, 0.6944, 0.4189, 0.6944, 0.4189, 0.6944, 0.4189, 0.6944, 0.4189, 0.6944, 0.4189, 0.6944, 0.4189, 0.6944, 0.4189, 0.6944, 0.4189, 0.6944, 0.4189, 0.6944, 0.4189, 0.6944, 0.4189, 0.6944, 0.4189, 0.6944, 0.4189, 0.6944, 0.4189, 0.6944, 0.4189, 0.6944, 0.4189, 0.6944, 0.4189, 0.6944, 0.4189, 0.6944, 0.4189, 0.6944, 0.4189, 0.6944, 0.4189, 0.6944, 0.4189, 0.3253, 0.9233, 0.3253, 0.9233, 0.3253, 0.9233, 0.3253, 0.9233, 0.3253, 0.9233, 0.3253, 0.9233, 0.3253, 0.9233, 0.3253, 0.9233, 0.6944, 0.4189, 0.6944, 0.4189, 0.6944, 0.4189, 0.6944, 0.4189, 0.6944, 0.4189, 0.6944, 0.4189, 0.6944, 0.4189, 0.6944, 0.4189, 0.6944, 0.4189, 0.6944, 0.4189, 0.6944, 0.4189, 0.6944, 0.4189, 0.6944, 0.4189, 0.6944, 0.4189, 0.6944, 0.4189, 0.6944, 0.4189, 0.6944, 0.4189, 0.6944, 0.4189, 0.6944, 0.4189, 0.6944, 0.4189, 0.6944, 0.4189, 0.6944, 0.4189, 0.6944, 0.4189, 0.6944, 0.4189, 0.6944, 0.4189, 0.6944, 0.4189, 0.6944, 0.4189, 0.6944, 0.4189, 0.6944, 0.4189, 0.6944, 0.4189, 0.6944, 0.4189, 0.6944, 0.4189, 0.6944, 0.4189, 0.6944, 0.4189, 0.6944, 0.4189, 0.6944, 0.4189, 0.6944, 0.4189, 0.6944, 0.4189, 0.6944, 0.4189, 0.6944, 0.4189, 0.6944, 0.4189, 0.6944, 0.4189, 0.6944, 0.4189, 0.6944, 0.4189, 0.6944, 0.4189, 0.6944, 0.4189, 0.6944, 0.4189, 0.6944, 0.4189, 0.6944, 0.4189, 0.6944, 0.4189, 0.6944, 0.4189, 0.6944, 0.4189, 0.6944, 0.4189, 0.6944, 0.4189, 0.6944, 0.4189, 0.6944, 0.4189, 0.6944, 0.4189, 0.6944, 0.4189, 0.6944, 0.4189, 0.6944, 0.4189, 0.6944, 0.4189, 0.6944, 0.4189, 0.6944, 0.4189, 0.6944, 0.4189, 0.6944, 0.4189, 0.6944, 0.4189, 0.6944, 0.4189, 0.6944, 0.4189, 0.6944, 0.4189, 0.6944, 0.4189, 0.6944, 0.4189, 0.6944, 0.4189, 0.6944, 0.4189, 0.6944, 0.4189, 0.6944, 0.4189, 0.6944, 0.4189, 0.6944, 0.4189, 0.6944, 0.4189, 0.6944, 0.4189, 0.6944, 0.4189, 0.6944, 0.4189, 0.6944, 0.4189, 0.6944, 0.4189, 0.6944, 0.4189, 0.6944, 0.4189, 0.6944, 0.4189, 0.6944, 0.4189, 0.6944, 0.4189, 0.6944, 0.4189, 0.6944, 0.4189, 0.6944, 0.4189, 0.6944, 0.4189, 0.6944, 0.4189, 0.6944, 0.4189, 0.6944, 0.4189, 0.6944, 0.4189, 0.6944, 0.4189, 0.6944, 0.4189, 0.6944, 0.4189, 0.6944, 0.4189, 0.6944, 0.4189, 0.6944, 0.4189, 0.6944, 0.4189, 0.6944, 0.4189, 0.6944, 0.4189, 0.6944, 0.4189, 0.6944, 0.4189, 0.6944, 0.4189, 0.6944, 0.4189, 0.6944, 0.4189, 0.6944, 0.4189, 0.6944, 0.4189, 0.6944, 0.4189, 0.6944, 0.4189, 0.6944, 0.4189, 0.6944, 0.4189, 0.6944, 0.4189, 0.6944, 0.4189, 0.6944, 0.4189, 0.6944, 0.4189, 0.6944, 0.4189, 0.6944, 0.4189, 0.6944, 0.4189, 0.6944, 0.4189, 0.6944, 0.4189, 0.6944, 0.4189, 0.6944, 0.4189, 0.6944, 0.4189, 0.6944, 0.4189, 0.6944, 0.4189, 0.6944, 0.4189, 0.6944, 0.4189, 0.6944, 0.4189, 0.6944, 0.4189, 0.3253, 0.9233, 0.3253, 0.9233, 0.3253, 0.9233, 0.3253, 0.9233, 0.3253, 0.9233, 0.3253, 0.9233, 0.3253, 0.9233, 0.3253, 0.9233, 0.6944, 0.4189, 0.6944, 0.4189, 0.6944, 0.4189, 0.6944, 0.4189])
me_cylinder.materials.append(mat_pallet)
me_cylinder.use_remesh_fix_poles = True
me_cylinder.use_remesh_preserve_attributes = False
me_cylinder.use_mirror_vertex_groups = False
me_cylinder.update()

# ---- objects
ob_fence = bpy.data.objects.new('Fence', me_cylinder)

# ---- transforms, parenting, visibility, modifiers, constraints
ob_fence.location = (0.0, 0.0, 0.0)
ob_fence.lineart.crease_threshold = 0.0

# ---- collection membership
col_collection.objects.link(ob_fence)

# ---- scene / render settings (as saved in the file)
scene.frame_start = 1; scene.frame_end = 250; scene.frame_set(1)
scene.render.engine = 'BLENDER_EEVEE_NEXT'
scene.cycles.use_denoising = False
scene.cycles.samples = 128
scene.cycles.sampling_pattern = 'TABULATED_SOBOL'
scene.cycles.use_adaptive_sampling = False
scene.cycles.use_light_tree = False
scene.view_settings.view_transform = 'Filmic'
bpy.context.view_layer.update()

# ---- added for rendering (the .blend has no active camera and no usable light): camera, sun
cam_auto = bpy.data.cameras.new('AutoCamera')
cam_auto.lens = 50.0
cam_auto.sensor_width = 36.0
cam_auto.clip_end = 1000.0
ob_auto_camera = bpy.data.objects.new('AutoCamera', cam_auto)
scene.collection.objects.link(ob_auto_camera)
ob_auto_camera.location = (3.19571, -3.83485, 2.30657)
ob_auto_camera.rotation_euler = (1.09748, -7.21219e-08, 0.694738)
scene.camera = ob_auto_camera
light_auto_sun = bpy.data.lights.new('AutoSun', 'SUN')
light_auto_sun.energy = 3.0
light_auto_sun.angle = 0.0523599
ob_auto_sun = bpy.data.objects.new('AutoSun', light_auto_sun)
scene.collection.objects.link(ob_auto_sun)
ob_auto_sun.rotation_euler = (0.872665, 0.174533, 0.523599)
bpy.context.view_layer.update()
